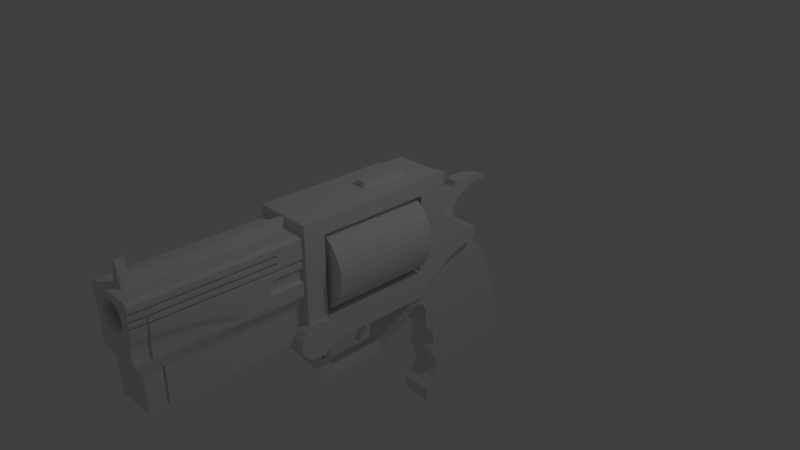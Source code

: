 # Source: Revolver.blend  (saved by Blender 2.79.0; exported with 4.5.12 LTS)
import bpy
from mathutils import Matrix  # noqa: F401  (used for matrix-valued properties, if any)

bpy.ops.wm.read_factory_settings(use_empty=True)
scene = bpy.context.scene
scene.name = 'Scene'

# ---- collections
col_collection_1 = bpy.data.collections.new('Collection 1'); scene.collection.children.link(col_collection_1)

# ---- materials (node trees are filled in below, after node groups)
mat_material = bpy.data.materials.new('Material')
mat_material.alpha_threshold = 0.0
mat_material.use_transparent_shadow = False
mat_material.roughness = 0.5
mat_material.line_color = (0.0, 0.0, 0.0, 1.0)

# ---- material node trees

# ---- world
world_world = bpy.data.worlds.new('World'); scene.world = world_world
world_world.color = (0.05088, 0.05088, 0.05088)
world_world.use_sun_shadow = False
world_world.sun_shadow_jitter_overblur = 0.0
world_world.cycles.sampling_method = 'MANUAL'

# ---- cameras
cam_camera = bpy.data.cameras.new('Camera')
cam_camera.clip_end = 100.0
cam_camera.lens = 35.0
cam_camera.sensor_width = 32.0
cam_camera.sensor_height = 18.0
cam_camera.ortho_scale = 7.314
cam_camera.dof.focus_distance = 0.0
cam_camera.dof.aperture_fstop = 128.0

# ---- lights
light_lamp = bpy.data.lights.new('Lamp', 'POINT')
light_lamp.transmission_factor = 0.0
light_lamp.cutoff_distance = 30.0
light_lamp.energy = 100.0
light_lamp.shadow_buffer_clip_start = 1.001
light_lamp.shadow_soft_size = 0.1
light_lamp.shadow_maximum_resolution = 0.006
light_lamp.use_absolute_resolution = True

# ---- meshes
me_cube_006 = bpy.data.meshes.new('Cube.006')
me_cube_006.from_pydata([(0.07982, 3.377, 0.7806), (0.07982, 3.478, 0.7754), (0.07982, 3.565, 0.7991), (0.07982, 3.636, 0.7938), (0.07982, 3.671, 0.7701), (0.07982, 3.736, 0.8018), (0.07982, 3.779, 0.7727), (0.07982, 3.729, 0.625), (0.07982, 3.747, 0.5247), (0.07982, 3.837, 0.4772), (0.07982, 3.958, 0.4973), (0.07982, 3.977, 0.5643), (0.07982, 3.953, 0.6091), (0.07982, 4.256, 0.6012), (0.07982, 4.539, 0.5353), (0.07982, 4.533, 0.4878), (0.07982, 4.293, 0.4825), (0.07982, 4.024, 0.3347), (0.07982, 3.948, 0.2081), (0.07982, 3.955, 0.07877), (0.07982, 4.029, -0.07427), (0.07982, 3.444, -0.08746), (0.07982, 3.449, 0.274), (0.07982, 3.536, 0.3611), (0.07982, 3.533, 0.4878), (0.07982, 3.425, 0.5634), (0.07982, 3.298, 0.5616), (0.0, 3.377, 0.7806), (0.0, 3.478, 0.7754), (0.0, 3.565, 0.7991), (0.0, 3.636, 0.7938), (0.0, 3.671, 0.7701), (0.0, 3.736, 0.8018), (0.0, 3.779, 0.7727), (0.0, 3.729, 0.625), (0.0, 3.747, 0.5247), (0.0, 3.837, 0.4772), (0.0, 3.958, 0.4973), (0.0, 3.977, 0.5643), (0.0, 3.953, 0.6091), (0.0, 4.256, 0.6012), (0.0, 4.539, 0.5353), (0.0, 4.533, 0.4878), (0.0, 4.293, 0.4825), (0.0, 4.024, 0.3347), (0.0, 3.948, 0.2081), (0.0, 3.955, 0.07877), (0.0, 4.029, -0.07427), (0.0, 3.444, -0.08746), (0.0, 3.449, 0.274), (0.0, 3.536, 0.3611), (0.0, 3.533, 0.4878), (0.0, 3.425, 0.5634), (0.0, 3.298, 0.5616)], [], [(0, 26, 53, 27), (4, 5, 32, 31), (19, 20, 47, 46), (12, 13, 40, 39), (5, 6, 33, 32), (20, 21, 48, 47), (13, 14, 41, 40), (6, 7, 34, 33), (21, 22, 49, 48), (14, 15, 42, 41), (7, 8, 35, 34), (22, 23, 50, 49), (0, 1, 28, 27), (15, 16, 43, 42), (8, 9, 36, 35), (23, 24, 51, 50), (1, 2, 29, 28), (16, 17, 44, 43), (9, 10, 37, 36), (24, 25, 52, 51), (2, 3, 30, 29), (17, 18, 45, 44), (10, 11, 38, 37), (25, 26, 53, 52), (3, 4, 31, 30), (18, 19, 46, 45), (11, 12, 39, 38), (0, 26, 25, 24, 23, 22, 21, 20, 19, 18, 17, 16, 15, 14, 13, 12, 11, 10, 9, 8, 7, 6, 5, 4, 3, 2, 1)])
me_cube_006.materials.append(mat_material)
me_cube_006.use_remesh_preserve_volume = False
me_cube_006.use_remesh_preserve_attributes = False
me_cube_006.use_mirror_vertex_groups = False
me_cube_006.update()
me_cube_005 = bpy.data.meshes.new('Cube.005')
me_cube_005.from_pydata([(0.3599, 3.044, -0.7739), (0.3599, 3.227, -0.5743), (0.3599, 3.623, -0.3052), (0.3599, 4.085, -0.1659), (0.3599, 3.051, 0.9887), (0.3599, 3.381, 0.9887), (0.3599, 3.389, 0.6201), (0.3599, 3.465, 0.3922), (0.3599, 3.7, 0.1794), (0.3599, 3.898, 0.05018), (0.3599, 4.085, -0.01821), (0.0, 3.044, -0.7739), (0.0, 3.227, -0.5743), (0.0, 3.623, -0.3052), (0.0, 4.085, -0.1659), (0.0, 3.051, 0.9887), (0.0, 3.381, 0.9887), (0.0, 3.389, 0.6201), (0.0, 3.465, 0.3922), (0.0, 3.7, 0.1794), (0.0, 3.898, 0.05018), (0.0, 4.085, -0.01821)], [], [(9, 20, 19, 8), (2, 13, 14, 3), (10, 21, 20, 9), (7, 18, 17, 6), (4, 15, 11, 0), (3, 14, 21, 10), (0, 11, 12, 1), (8, 19, 18, 7), (5, 16, 15, 4), (1, 12, 13, 2), (17, 16, 5, 6), (0, 1, 2, 3, 10, 9, 8, 7, 6, 5, 4)])
me_cube_005.materials.append(mat_material)
me_cube_005.use_remesh_preserve_volume = False
me_cube_005.use_remesh_preserve_attributes = False
me_cube_005.use_mirror_vertex_groups = False
me_cube_005.update()
me_cube_004 = bpy.data.meshes.new('Cube.004')
me_cube_004.from_pydata([(0.2122, 3.044, -0.7739), (0.2122, 3.227, -0.5743), (0.2122, 3.623, -0.3052), (0.2122, 4.085, -0.1659), (0.2122, 4.443, -0.6187), (0.2122, 4.684, -1.22), (0.2122, 4.801, -1.749), (0.2122, 4.82, -2.297), (0.2122, 4.728, -2.661), (0.2122, 4.582, -2.813), (0.2122, 4.449, -2.838), (0.2122, 3.534, -2.822), (0.2122, 3.436, -2.784), (0.2122, 3.351, -2.645), (0.2122, 3.348, -2.47), (0.2122, 3.476, -2.342), (0.2122, 3.549, -2.206), (0.2122, 3.503, -2.028), (0.2122, 3.426, -1.9), (0.2122, 3.444, -1.818), (0.2122, 3.48, -1.745), (0.2122, 3.448, -1.526), (0.2122, 3.362, -1.426), (0.2122, 3.312, -1.38), (0.2122, 3.312, -1.289), (0.2122, 3.314, -1.134), (0.2122, 3.262, -1.006), (0.2122, 3.198, -0.9608), (0.2122, 3.116, -0.9653), (0.2122, 3.097, -0.9289), (0.2122, 3.093, -0.8605), (0.0, 3.044, -0.7739), (0.0, 3.227, -0.5743), (0.0, 3.623, -0.3052), (0.0, 4.085, -0.1659), (0.0, 4.443, -0.6187), (0.0, 4.684, -1.22), (0.0, 4.801, -1.749), (0.0, 4.82, -2.297), (0.0, 4.728, -2.661), (0.0, 4.582, -2.813), (0.0, 4.449, -2.838), (0.0, 3.534, -2.822), (0.0, 3.436, -2.784), (0.0, 3.351, -2.645), (0.0, 3.348, -2.47), (0.0, 3.476, -2.342), (0.0, 3.549, -2.206), (0.0, 3.503, -2.028), (0.0, 3.426, -1.9), (0.0, 3.444, -1.818), (0.0, 3.48, -1.745), (0.0, 3.448, -1.526), (0.0, 3.362, -1.426), (0.0, 3.312, -1.38), (0.0, 3.312, -1.289), (0.0, 3.314, -1.134), (0.0, 3.262, -1.006), (0.0, 3.198, -0.9608), (0.0, 3.116, -0.9653), (0.0, 3.097, -0.9289), (0.0, 3.093, -0.8605)], [], [(0, 1, 32, 31), (27, 28, 59, 58), (14, 15, 46, 45), (1, 2, 33, 32), (28, 29, 60, 59), (15, 16, 47, 46), (2, 3, 34, 33), (29, 30, 61, 60), (16, 17, 48, 47), (3, 4, 35, 34), (0, 30, 61, 31), (17, 18, 49, 48), (4, 5, 36, 35), (18, 19, 50, 49), (5, 6, 37, 36), (19, 20, 51, 50), (6, 7, 38, 37), (20, 21, 52, 51), (7, 8, 39, 38), (21, 22, 53, 52), (8, 9, 40, 39), (22, 23, 54, 53), (9, 10, 41, 40), (23, 24, 55, 54), (10, 11, 42, 41), (24, 25, 56, 55), (11, 12, 43, 42), (25, 26, 57, 56), (12, 13, 44, 43), (26, 27, 58, 57), (13, 14, 45, 44), (0, 30, 29, 28, 27, 26, 25, 24, 23, 22, 21, 20, 19, 18, 17, 16, 15, 14, 13, 12, 11, 10, 9, 8, 7, 6, 5, 4, 3, 2, 1)])
me_cube_004.materials.append(mat_material)
me_cube_004.use_remesh_preserve_volume = False
me_cube_004.use_remesh_preserve_attributes = False
me_cube_004.use_mirror_vertex_groups = False
me_cube_004.update()
me_cube_003 = bpy.data.meshes.new('Cube.003')
me_cube_003.from_pydata([(0.0218, 2.4, -0.989), (0.0218, 2.327, -0.9585), (0.0218, 2.416, -0.6853), (0.0218, 2.334, -0.7016), (0.0218, 2.265, -1.232), (0.0218, 2.219, -1.202), (0.0, 2.327, -0.9585), (0.0, 2.4, -0.989), (0.0, 2.334, -0.7016), (0.0, 2.416, -0.6853), (0.0, 2.219, -1.202), (0.0, 2.265, -1.232)], [], [(0, 2, 3, 1), (1, 5, 4, 0), (7, 6, 8, 9), (6, 7, 11, 10), (2, 0, 7, 9), (5, 1, 6, 10), (1, 3, 8, 6), (3, 2, 9, 8), (0, 4, 11, 7), (4, 5, 10, 11)])
me_cube_003.materials.append(mat_material)
me_cube_003.use_remesh_preserve_volume = False
me_cube_003.use_remesh_preserve_attributes = False
me_cube_003.use_mirror_vertex_groups = False
me_cube_003.update()
me_cube_002 = bpy.data.meshes.new('Cube.002')
me_cube_002.from_pydata([(0.4, 1.455, -0.7082), (0.4, 1.455, 0.9887), (0.4, 1.166, -0.7082), (0.4, 1.166, 0.9887), (0.4, 1.455, 0.7823), (0.4, 1.166, 0.7823), (0.4, 1.455, -0.3293), (0.4, 1.166, -0.3293), (0.4, 3.051, -0.7082), (0.4, 3.051, -0.3293), (0.4, 3.051, 0.9887), (0.4, 3.051, 0.7823), (0.0, 1.455, -0.7082), (0.0, 1.455, 0.9887), (0.0, 1.166, -0.7082), (0.0, 1.166, 0.9887), (0.0, 1.455, 0.7823), (0.0, 1.166, 0.7823), (0.0, 1.455, -0.3293), (0.0, 3.051, -0.7082), (0.0, 3.051, -0.3293), (0.0, 3.051, 0.9887), (0.0, 3.051, 0.7823), (0.0, 1.166, -0.7082), (0.0, 1.166, 0.7823), (0.0, 1.166, -0.3293), (0.0, 3.001, 0.8078), (0.0, 1.515, 0.8078), (0.1297, 3.001, 0.7964), (0.1297, 1.515, 0.7964), (0.2406, 3.001, 0.7628), (0.2406, 1.515, 0.7628), (0.3428, 3.001, 0.7082), (0.3428, 1.515, 0.7082), (0.4323, 3.001, 0.6346), (0.4323, 1.515, 0.6346), (0.5059, 3.001, 0.5451), (0.5059, 1.515, 0.5451), (0.5605, 3.001, 0.4429), (0.5605, 1.515, 0.4429), (0.5941, 3.001, 0.332), (0.5941, 1.515, 0.332), (0.6055, 3.001, 0.2167), (0.6055, 1.515, 0.2167), (0.5941, 3.001, 0.1014), (0.5941, 1.515, 0.1014), (0.5605, 3.001, -0.009535), (0.5605, 1.515, -0.009535), (0.5059, 3.001, -0.1117), (0.5059, 1.515, -0.1117), (0.4323, 3.001, -0.2013), (0.4323, 1.515, -0.2013), (0.3428, 3.001, -0.2748), (0.3428, 1.515, -0.2748), (0.2406, 3.001, -0.3294), (0.2406, 1.515, -0.3294), (0.1297, 3.001, -0.3631), (0.1297, 1.515, -0.3631), (0.0, 3.001, -0.3744), (0.0, 1.515, -0.3744), (0.1045, 1.647, -1.483), (0.0, 1.647, -1.483), (0.0, 1.487, -1.278), (0.1045, 1.487, -1.278), (0.08806, 1.61, -1.182), (0.0, 1.61, -1.182), (0.0, 1.716, -1.319), (0.08806, 1.716, -1.319), (0.4, 1.716, -0.7082), (0.0, 1.716, -0.7082), (0.0, 1.716, -0.3293), (0.4, 1.716, -0.3293), (0.0, 1.61, -0.3293), (0.0, 1.61, -0.7082), (0.4, 1.61, -0.3293), (0.4, 1.61, -0.7082), (0.0, 1.525, -0.5529), (0.4491, 1.525, -0.5529), (0.0, 1.506, -0.6508), (0.4491, 1.506, -0.6508), (0.0, 1.45, -0.7338), (0.4491, 1.45, -0.7338), (0.0, 1.367, -0.7893), (0.4491, 1.367, -0.7893), (0.0, 1.269, -0.8088), (0.4491, 1.269, -0.8088), (0.0, 1.172, -0.7893), (0.4491, 1.172, -0.7893), (0.0, 1.089, -0.7338), (0.4491, 1.089, -0.7338), (0.0, 1.033, -0.6508), (0.4491, 1.033, -0.6508), (0.0, 1.014, -0.5529), (0.4491, 1.014, -0.5529), (0.0, 1.033, -0.455), (0.4491, 1.033, -0.455), (0.0, 1.089, -0.372), (0.4491, 1.089, -0.372), (0.0, 1.172, -0.3166), (0.4491, 1.172, -0.3166), (0.0, 1.269, -0.2971), (0.4491, 1.269, -0.2971), (0.0, 1.367, -0.3166), (0.4491, 1.367, -0.3166), (0.0, 1.45, -0.372), (0.4491, 1.45, -0.372), (0.0, 1.506, -0.455), (0.4491, 1.506, -0.455), (0.0, 1.118, -0.7573), (0.08806, 1.118, -0.7573), (0.08806, 1.308, -0.7597), (0.0, 1.308, -0.7597), (0.1045, 1.738, -1.498), (0.0, 1.738, -1.498), (0.0, 1.754, -1.348), (0.0716, 1.754, -1.348), (0.1045, 2.569, -1.498), (0.0, 2.569, -1.498), (0.0, 2.512, -1.348), (0.08806, 2.512, -1.348), (0.1045, 2.626, -1.434), (0.0, 2.626, -1.434), (0.0, 2.544, -1.335), (0.1045, 2.544, -1.335), (0.3547, 3.051, -0.7844), (0.0, 3.051, -0.7844), (0.0, 2.858, -0.7829), (0.3547, 2.858, -0.7829), (0.4, 2.796, -0.3293), (0.0, 2.796, -0.3293), (0.4, 2.796, -0.7082), (0.0, 2.796, -0.7082), (0.0, 3.001, 0.8078), (0.0, 1.515, 0.8078), (0.0, 3.001, 0.7964), (0.0, 1.515, 0.7964), (0.0, 3.001, 0.7628), (0.0, 1.515, 0.7628), (0.0, 3.001, 0.7082), (0.0, 1.515, 0.7082), (0.0, 3.001, 0.6346), (0.0, 1.515, 0.6346), (0.0, 3.001, 0.5451), (0.0, 1.515, 0.5451), (0.0, 3.001, 0.4429), (0.0, 1.515, 0.4429), (0.0, 3.001, 0.332), (0.0, 1.515, 0.332), (0.0, 3.001, 0.2167), (0.0, 1.515, 0.2167), (0.0, 3.001, 0.1014), (0.0, 1.515, 0.1014), (0.0, 3.001, -0.009535), (0.0, 1.515, -0.009535), (0.0, 3.001, -0.1117), (0.0, 1.515, -0.1117), (0.0, 3.001, -0.2013), (0.0, 1.515, -0.2013), (0.0, 3.001, -0.2748), (0.0, 1.515, -0.2748), (0.0, 3.001, -0.3294), (0.0, 1.515, -0.3294), (0.0, 3.001, -0.3631), (0.0, 1.515, -0.3631), (0.0, 3.001, -0.3744), (0.0, 1.515, -0.3744), (0.0, 2.827, -0.8381), (0.3399, 2.827, -0.8381), (0.3399, 3.008, -0.8494), (0.0, 3.008, -0.8494), (0.08806, 1.166, -0.7082), (0.08806, 1.455, -0.7082), (0.0, 1.716, -1.319), (0.08806, 1.716, -0.7082), (0.08806, 1.61, -0.7082), (0.0, 1.754, -1.348), (0.0, 2.512, -1.348), (0.0, 2.544, -1.335), (0.06859, 2.858, -0.7829), (0.08806, 2.796, -0.7082), (0.06224, 2.827, -0.8381), (0.06996, 2.985, 1.064), (0.06996, 2.342, 1.064), (0.06996, 2.985, 0.9887), (0.06996, 2.342, 0.9887), (0.0, 2.985, 0.9887), (0.0, 2.985, 1.064), (0.0, 2.342, 0.9887), (0.0, 2.342, 1.064)], [], [(6, 7, 2, 0), (1, 3, 5, 4), (4, 5, 7, 6), (130, 8, 9, 128), (4, 11, 10, 1), (74, 72, 18, 6), (1, 13, 15, 3), (11, 22, 21, 10), (170, 14, 12, 171), (8, 19, 20, 9), (4, 16, 22, 11), (6, 18, 16, 4), (3, 15, 17, 5), (10, 21, 13, 1), (7, 25, 23, 2), (5, 24, 25, 7), (26, 27, 29, 28), (28, 29, 31, 30), (30, 31, 33, 32), (32, 33, 35, 34), (34, 35, 37, 36), (36, 37, 39, 38), (38, 39, 41, 40), (40, 41, 43, 42), (42, 43, 45, 44), (44, 45, 47, 46), (46, 47, 49, 48), (48, 49, 51, 50), (50, 51, 53, 52), (52, 53, 55, 54), (54, 55, 57, 56), (56, 57, 59, 58), (61, 113, 112, 60), (64, 63, 60, 67), (63, 62, 61, 60), (123, 167, 180, 177), (126, 178, 179, 131), (63, 109, 108, 62), (75, 68, 71, 74), (174, 173, 68, 75), (128, 129, 70, 71), (0, 75, 74, 6), (71, 70, 72, 74), (171, 12, 73, 174), (76, 77, 79, 78), (78, 79, 81, 80), (80, 81, 83, 82), (82, 83, 85, 84), (84, 85, 87, 86), (86, 87, 89, 88), (88, 89, 91, 90), (90, 91, 93, 92), (92, 93, 95, 94), (94, 95, 97, 96), (96, 97, 99, 98), (98, 99, 101, 100), (100, 101, 103, 102), (102, 103, 105, 104), (79, 77, 107, 105, 103, 101, 99, 97, 95, 93, 91, 89, 87, 85, 83, 81), (104, 105, 107, 106), (106, 107, 77, 76), (76, 78, 80, 82, 84, 86, 88, 90, 92, 94, 96, 98, 100, 102, 104, 106), (64, 110, 109, 63), (65, 111, 110, 64), (113, 117, 116, 112), (60, 112, 115, 67), (172, 175, 114, 66), (176, 177, 122, 118), (175, 176, 118, 114), (112, 116, 119, 115), (180, 178, 126, 166), (116, 120, 123, 119), (117, 121, 120, 116), (168, 124, 127, 167), (169, 125, 124, 168), (9, 20, 129, 128), (173, 69, 131, 179), (68, 130, 128, 71), (127, 124, 8, 130), (19, 8, 124, 125), (178, 127, 130, 179), (35, 33, 139, 141), (53, 51, 157, 159), (42, 44, 150, 148), (45, 43, 149, 151), (34, 36, 142, 140), (52, 54, 160, 158), (26, 28, 134, 132), (37, 35, 141, 143), (55, 53, 159, 161), (29, 27, 133, 135), (44, 46, 152, 150), (47, 45, 151, 153), (36, 38, 144, 142), (54, 56, 162, 160), (39, 37, 143, 145), (57, 55, 161, 163), (28, 30, 136, 134), (46, 48, 154, 152), (31, 29, 135, 137), (49, 47, 153, 155), (38, 40, 146, 144), (56, 58, 164, 162), (41, 39, 145, 147), (59, 57, 163, 165), (30, 32, 138, 136), (48, 50, 156, 154), (33, 31, 137, 139), (51, 49, 155, 157), (40, 42, 148, 146), (43, 41, 147, 149), (32, 34, 140, 138), (50, 52, 158, 156), (121, 169, 168, 120), (120, 168, 167, 123), (177, 180, 166, 122), (68, 173, 179, 130), (167, 127, 178, 180), (115, 119, 176, 175), (119, 123, 177, 176), (67, 115, 175, 172), (0, 171, 174, 75), (66, 69, 173, 67, 172), (2, 170, 171, 0), (64, 67, 173, 174), (73, 65, 64, 174), (181, 182, 184, 183), (186, 185, 187, 188), (184, 187, 185, 183), (182, 188, 187, 184), (181, 186, 188, 182), (183, 185, 186, 181)])
me_cube_002.materials.append(mat_material)
me_cube_002.use_remesh_preserve_volume = False
me_cube_002.use_remesh_preserve_attributes = False
me_cube_002.use_mirror_vertex_groups = False
me_cube_002.update()
me_cube_001 = bpy.data.meshes.new('Cube.001')
me_cube_001.from_pydata([(0.4164, 1.166, 0.07704), (0.4164, 1.166, 0.8641)], [(0, 1)], [])
me_cube_001.materials.append(mat_material)
me_cube_001.use_remesh_preserve_volume = False
me_cube_001.use_remesh_preserve_attributes = False
me_cube_001.use_mirror_vertex_groups = False
me_cube_001.update()
me_cube = bpy.data.meshes.new('Cube')
me_cube.from_pydata([(0.2795, 1.166, -0.5773), (0.2795, -0.9033, -0.5773), (0.07393, 1.166, 0.8641), (0.082, -0.8939, 0.8641), (0.2795, 1.166, -0.08312), (0.3662, 1.166, 0.07704), (0.2795, -0.9033, -0.08312), (0.3011, -1.0, 0.145), (0.0, 1.166, -0.5773), (0.0, -0.9033, -0.5773), (0.08646, 0.09186, 0.8641), (0.0, -0.8958, 0.8641), (0.0, -0.9033, -0.08312), (0.0, -1.0, 0.07704), (0.0, -1.0, 0.8641), (0.04711, 1.166, 0.969), (0.0, 1.166, 0.969), (0.0, -0.8958, 0.969), (0.05842, -0.8958, 0.969), (0.2795, -0.6411, -0.5773), (0.2795, -0.6411, -0.08312), (0.3162, -0.774, 0.1433), (0.08529, 0.3826, 0.8641), (0.0, -0.6492, -0.5773), (0.082, -0.7805, 0.8641), (0.0, -0.7805, 0.969), (0.05694, -0.7805, 0.969), (0.0, -0.7805, 1.174), (0.0, -0.8958, 1.174), (0.01947, -0.7805, 1.174), (0.01995, -0.8958, 1.174), (0.3217, 1.166, 0.8641), (0.3662, 1.166, 0.8196), (0.3662, -1.0, 0.8196), (0.3217, -1.0, 0.8641), (0.3662, -0.774, 0.8196), (0.3217, -0.7805, 0.8641), (0.2795, -0.8419, -0.5773), (0.2795, -0.8419, -0.08312), (0.3082, -0.8906, 0.145), (0.0, -0.8419, -0.5773), (0.3217, -0.8902, 0.8641), (0.3662, -0.8902, 0.8196), (0.08201, -1.0, 0.8641), (0.3662, 1.166, 0.7893), (0.3662, -0.774, 0.7893), (0.3662, -1.0, 0.7893), (0.3662, -0.8902, 0.7893), (0.3439, -0.774, 0.3715), (0.3301, -0.8902, 0.3748), (0.3662, 1.166, 0.1071), (0.326, -1.0, 0.3748), (0.2795, 1.166, -0.1255), (0.2795, -0.9033, -0.1255), (0.0, -0.9033, -0.1255), (0.2795, -0.6411, -0.1255), (0.2795, -0.8419, -0.1255), (0.3232, -0.774, 0.3319), (0.3108, -0.8902, 0.3408), (0.3662, 1.166, 0.08931), (0.2879, -1.0, 0.2617), (0.0, 0.3826, -0.5773), (0.2795, 0.3826, -0.5773), (0.2795, 0.3826, -0.08312), (0.3586, 0.2903, 0.0881), (0.08995, -0.8938, 0.8641), (0.07718, 0.3826, 0.8641), (0.0, 0.3826, 0.969), (0.05036, 0.3826, 0.969), (0.3217, 0.3826, 0.8641), (0.3662, 0.3826, 0.8196), (0.3662, 0.3826, 0.7893), (0.3662, 0.3826, 0.1096), (0.2795, 0.3826, -0.1255), (0.3559, 0.2902, 0.1102), (0.2795, 0.09185, -0.5773), (0.2795, -0.1989, -0.5773), (0.2795, -0.4897, -0.5773), (0.2795, 0.09185, -0.08312), (0.2795, -0.1989, -0.08312), (0.2795, -0.4897, -0.08312), (0.3414, 0.08736, 0.1118), (0.3306, -0.2003, 0.1359), (0.3216, -0.4905, 0.139), (0.08995, -0.7805, 0.8641), (0.1854, -1.0, 0.8641), (0.08215, 1.166, 0.8641), (0.07838, 0.09186, 0.8641), (0.07959, -0.1989, 0.8641), (0.08079, -0.4897, 0.8641), (0.0, 0.09185, 0.969), (0.0, -0.1989, 0.969), (0.0, -0.4897, 0.969), (0.05156, 0.09186, 0.969), (0.05277, -0.1989, 0.969), (0.05397, -0.4897, 0.969), (0.3217, 0.09185, 0.8641), (0.3217, -0.1989, 0.8641), (0.3217, -0.4897, 0.8641), (0.3662, 0.09185, 0.7893), (0.3662, -0.1989, 0.7893), (0.3662, -0.4897, 0.7893), (0.3605, 0.09185, 0.2442), (0.3532, -0.1989, 0.3158), (0.3483, -0.4897, 0.3496), (0.2795, 0.09185, -0.1255), (0.2795, -0.1989, -0.1255), (0.2795, -0.4897, -0.1255), (0.3321, 0.08444, 0.1575), (0.3193, -0.205, 0.2124), (0.3169, -0.4929, 0.2378), (0.0, -0.4897, -0.5773), (0.0, -0.1989, -0.5773), (0.0, 0.09185, -0.5773), (0.3662, -0.4897, 0.8196), (0.3662, -0.1989, 0.8196), (0.3662, 0.09185, 0.8196), (0.3538, 1.166, 0.05416), (0.3124, -0.9862, 0.05416), (0.0, -0.9862, 0.05416), (0.3129, -0.774, 0.05416), (0.3125, -0.8833, 0.05416), (0.3538, 0.3826, 0.05416), (0.3295, 0.09185, 0.05416), (0.3204, -0.1989, 0.05416), (0.3154, -0.4897, 0.05416), (0.3249, -0.8902, 0.07704), (0.3247, -1.0, 0.07704), (0.3277, -0.4897, 0.07704), (0.3252, -0.774, 0.07704), (0.3305, -0.4897, 0.3102), (0.304, -0.774, 0.2548), (0.2953, -0.8915, 0.2617), (0.3065, -1.0, 0.3408), (0.3662, 0.3826, 0.08931), (0.3662, 0.3826, 0.07704), (0.3419, 0.09185, 0.07704), (0.3328, -0.1989, 0.07704), (0.3386, 0.09185, 0.2051), (0.3257, -0.199, 0.2791), (0.3613, -1.0, 0.739), (0.3635, -0.774, 0.7388), (0.3618, -0.8902, 0.7389), (0.3662, 0.3826, 0.7388), (0.3651, 0.09185, 0.7388), (0.3638, -0.1989, 0.7388), (0.3641, -0.4897, 0.7388), (0.3618, -0.774, 0.7074), (0.3591, -0.8902, 0.7076), (0.3662, 0.3826, 0.7073), (0.3645, 0.09185, 0.7073), (0.3623, -0.1989, 0.7074), (0.3628, -0.4897, 0.7074), (0.3583, -1.0, 0.7077), (0.3586, -0.774, 0.6477), (0.3539, -0.8902, 0.648), (0.3662, 0.3826, 0.6475), (0.3633, 0.09185, 0.6475), (0.3595, -0.1989, 0.6476), (0.3604, -0.4897, 0.6476), (0.3525, -1.0, 0.6481), (0.3568, -0.774, 0.613), (0.3509, -0.8902, 0.6134), (0.3662, 0.3826, 0.6128), (0.3626, 0.09185, 0.6128), (0.3578, -0.1989, 0.613), (0.359, -0.4897, 0.6129), (0.3491, -1.0, 0.6136), (0.3538, -0.774, 0.557), (0.346, -0.8902, 0.5571), (0.3662, 0.3826, 0.5567), (0.3615, 0.09185, 0.5567), (0.3552, -0.1989, 0.557), (0.3567, -0.4897, 0.5569), (0.3662, 1.166, 0.5567), (0.3437, -1.0, 0.5571), (0.3523, -0.774, 0.5283), (0.3435, -0.8902, 0.5284), (0.3662, 0.3826, 0.5279), (0.3609, 0.09185, 0.528), (0.3538, -0.1989, 0.5282), (0.3556, -0.4897, 0.5281), (0.3662, 1.166, 0.5279), (0.3409, -1.0, 0.5284), (0.3662, 0.7945, 0.8196), (0.0, -0.8958, 0.8691), (0.07547, 0.7945, 0.8641), (0.0, 0.7945, 0.969), (0.04865, 0.7945, 0.969), (0.3217, 0.7945, 0.8641), (0.3662, 0.7945, 0.7893), (0.3662, 0.7877, 0.1083), (0.367, 1.166, 0.4628), (0.3671, 0.7873, 0.4953), (0.3662, 0.7945, 0.7388), (0.3662, 0.7945, 0.7073), (0.3662, 0.7945, 0.6475), (0.3662, 0.7945, 0.6128), (0.3662, 0.7945, 0.5567), (0.3662, 0.7945, 0.5279), (0.2795, -0.6671, -0.08312), (0.07671, 0.09186, 0.8691), (0.082, -0.8005, 0.8641), (0.08034, -0.8129, 0.8691), (0.05802, -0.8008, 0.969), (0.0, -0.6671, -0.5773), (0.0, -0.8008, 1.174), (0.01955, -0.8008, 1.174), (0.3662, -0.7999, 0.8196), (0.2795, -0.6671, -0.5773), (0.3252, -0.7999, 0.07704), (0.3217, -0.7999, 0.8641), (0.3662, -0.7999, 0.7893), (0.3415, -0.7999, 0.3721), (0.2795, -0.6671, -0.1255), (0.321, -0.7999, 0.3334), (0.3128, -0.7986, 0.05416), (0.3148, -0.8004, 0.1436), (0.3024, -0.8021, 0.256), (0.3632, -0.7999, 0.7388), (0.3613, -0.7999, 0.7075), (0.3578, -0.7999, 0.6477), (0.3557, -0.7999, 0.6131), (0.3524, -0.7999, 0.5571), (0.3507, -0.7999, 0.5284), (0.244, -0.6411, -0.1255), (0.244, -0.6411, -0.5773), (0.2686, -0.7717, 0.2569), (0.281, -0.7726, 0.1388), (0.3169, -0.7723, 0.5302), (0.3098, -0.7708, 0.3809), (0.244, -0.6411, -0.08312), (0.2901, -0.7708, 0.3443), (0.2901, -0.773, 0.07192), (0.326, -0.9998, 0.7422), (0.3283, -0.1988, 0.7402), (0.3287, -0.4897, 0.7404), (0.3297, 0.09204, 0.7395), (0.3307, 0.3827, 0.7389), (0.3307, 0.7945, 0.7388), (0.3278, -0.7992, 0.7411), (0.3264, -0.8898, 0.7419), (0.328, -0.7737, 0.7407), (0.3264, -0.7737, 0.7093), (0.3237, -0.8898, 0.7105), (0.3307, 0.3827, 0.7075), (0.329, 0.09204, 0.7081), (0.3268, -0.1988, 0.7088), (0.3274, -0.4897, 0.709), (0.3259, -0.7992, 0.7098), (0.3307, 0.7945, 0.7073), (0.3138, -0.9995, 0.6169), (0.3171, -0.9995, 0.6514), (0.324, -0.1987, 0.649), (0.325, -0.4897, 0.6492), (0.3278, 0.09231, 0.6483), (0.3307, 0.3828, 0.6476), (0.3307, 0.7945, 0.6475), (0.3224, -0.7984, 0.65), (0.3185, -0.8891, 0.6509), (0.3232, -0.7732, 0.6495), (0.3213, -0.7729, 0.6149), (0.3155, -0.8891, 0.6164), (0.3307, 0.3828, 0.613), (0.3271, 0.09231, 0.6136), (0.3224, -0.1987, 0.6144), (0.3236, -0.4897, 0.6145), (0.3203, -0.7983, 0.6153), (0.3307, 0.7945, 0.6128), (0.3184, -0.7726, 0.5589), (0.3307, 1.166, 0.5279), (0.3307, 1.166, 0.5567), (0.3056, -0.9992, 0.5316), (0.3084, -0.9992, 0.5604), (0.3197, -0.1986, 0.5583), (0.3213, -0.4896, 0.5585), (0.326, 0.09257, 0.5575), (0.3307, 0.3829, 0.5569), (0.3307, 0.7945, 0.5567), (0.3171, -0.7978, 0.5593), (0.3107, -0.8885, 0.56), (0.3082, -0.8885, 0.5313), (0.3307, 0.3829, 0.5281), (0.3254, 0.09257, 0.5288), (0.3183, -0.1986, 0.5296), (0.3201, -0.4896, 0.5298), (0.3154, -0.7974, 0.5306), (0.3307, 0.7945, 0.5279), (0.244, -0.6671, -0.08312), (0.244, -0.6671, -0.5773), (0.2901, -0.7989, 0.07192), (0.3074, -0.7967, 0.3815), (0.244, -0.6671, -0.1255), (0.288, -0.7967, 0.346), (0.2796, -0.799, 0.1391), (0.2671, -0.7997, 0.2584), (0.0, -0.6671, -0.5688), (0.0, -0.6492, -0.5688), (0.244, -0.6671, -0.5688), (0.2795, -0.9033, -0.5627), (0.0, -0.9033, -0.5688), (0.2795, -0.8419, -0.5688), (0.2795, -0.9033, -0.5688), (0.2795, -0.6671, -0.5688), (0.2795, 1.166, -0.5627), (0.2795, -0.6411, -0.5688), (0.2795, 1.166, -0.5688), (0.2795, 0.3826, -0.5688), (0.2795, 0.09185, -0.5688), (0.2795, -0.1989, -0.5688), (0.2795, -0.4897, -0.5688), (0.3662, 0.8116, 0.1082), (0.244, -0.6411, -0.5688), (0.244, -0.6671, -0.5627), (0.0, -0.9033, -0.5627), (0.2795, -0.8419, -0.5627), (0.2795, -0.6671, -0.5627), (0.2795, -0.6411, -0.5627), (0.2795, 0.3826, -0.5627), (0.2795, 0.09185, -0.5627), (0.2795, -0.1989, -0.5627), (0.2795, -0.4897, -0.5627), (0.314, -0.7975, 0.5007), (0.244, -0.6411, -0.5627), (0.244, 1.166, -0.5773), (0.244, 0.3826, -0.5773), (0.244, 0.09185, -0.5773), (0.244, -0.1989, -0.5773), (0.244, -0.4897, -0.5773), (0.3666, 0.8083, 0.4953), (0.244, -0.9033, -0.5773), (0.244, -0.9033, -0.08312), (0.2917, -0.9992, 0.3771), (0.244, -0.8419, -0.5773), (0.244, -0.9033, -0.1255), (0.2628, -0.9862, 0.05416), (0.244, -0.9033, -0.5688), (0.244, -0.9033, -0.5627), (0.2795, -0.8818, -0.5773), (0.2795, -0.8818, -0.08312), (0.3248, -0.9785, 0.07704), (0.0, -0.9785, 0.8641), (0.3217, -0.9785, 0.8641), (0.0, -0.8818, -0.5773), (0.3662, -0.9785, 0.8196), (0.08201, -0.9785, 0.8641), (0.3662, -0.9785, 0.7893), (0.3268, -0.9785, 0.3748), (0.2795, -0.8818, -0.1255), (0.3073, -0.9785, 0.3408), (0.3124, -0.9647, 0.05416), (0.3025, -0.9786, 0.145), (0.2894, -0.9786, 0.2617), (0.3614, -0.9785, 0.739), (0.3584, -0.9785, 0.7077), (0.3527, -0.9785, 0.6481), (0.3495, -0.9785, 0.6136), (0.3442, -0.9785, 0.5571), (0.3414, -0.9785, 0.5284), (0.326, -0.9783, 0.7422), (0.3231, -0.9783, 0.7109), (0.3174, -0.978, 0.6513), (0.3141, -0.978, 0.6168), (0.3088, -0.9777, 0.5603), (0.3061, -0.9777, 0.5316), (0.2795, -0.8818, -0.5688), (0.2795, -0.8818, -0.5627), (0.244, -0.8818, -0.5773), (0.3143, -0.7805, 0.8641), (0.3143, -0.8903, 0.8641), (0.3141, 1.166, 0.8641), (0.3143, -1.0, 0.8641), (0.3142, 0.3826, 0.8641), (0.3142, 0.09185, 0.8641), (0.3142, -0.1989, 0.8641), (0.3143, -0.4897, 0.8641), (0.3141, 0.7945, 0.8641), (0.3143, -0.7999, 0.8641), (0.3143, -0.9785, 0.8641), (0.3662, 1.166, 0.8113), (0.3662, -1.0, 0.8113), (0.3662, -0.774, 0.8113), (0.3662, -0.8902, 0.8113), (0.3662, 0.3826, 0.8113), (0.3662, 0.09185, 0.8113), (0.3662, -0.1989, 0.8113), (0.3662, -0.4897, 0.8113), (0.3662, 0.7945, 0.8113), (0.3662, -0.7999, 0.8113), (0.3662, -0.9785, 0.8113), (0.07792, -0.1989, 0.8691), (0.07912, -0.4897, 0.8691), (0.08033, -0.7805, 0.8691), (0.02048, -0.8008, 1.167), (0.0, -0.8958, 1.167), (0.02087, -0.8958, 1.167), (0.02039, -0.7805, 1.167), (0.0, -0.7805, 1.167), (0.0, -0.845, -0.5773), (0.3662, -0.897, 0.8196), (0.244, -0.845, -0.5773), (0.2795, -0.845, -0.5773), (0.2795, -0.845, -0.08312), (0.3248, -0.9168, 0.07704), (0.0, -0.9021, 0.8641), (0.3217, -0.897, 0.8641), (0.082, -0.9004, 0.8641), (0.3662, -0.897, 0.7893), (0.3291, -0.9168, 0.3748), (0.2795, -0.845, -0.1255), (0.3097, -0.9168, 0.3408), (0.3125, -0.8896, 0.05416), (0.3065, -0.917, 0.145), (0.2936, -0.9177, 0.2617), (0.3618, -0.897, 0.7389), (0.359, -0.897, 0.7076), (0.3538, -0.897, 0.648), (0.3508, -0.897, 0.6135), (0.3459, -0.897, 0.5571), (0.3429, -0.9162, 0.5284), (0.3264, -0.8966, 0.7419), (0.3236, -0.8966, 0.7106), (0.3184, -0.8959, 0.6509), (0.3154, -0.8959, 0.6164), (0.3105, -0.8954, 0.5601), (0.308, -0.8954, 0.5313), (0.2795, -0.845, -0.5688), (0.2795, -0.845, -0.5627), (0.3143, -0.8971, 0.8641), (0.3662, -0.897, 0.8113), (0.0803, -0.7738, 0.8691), (0.08035, -0.894, 0.8691), (0.07226, 1.166, 0.8691), (0.2795, -0.6376, -0.5773), (0.2795, -0.6376, -0.08312), (0.3253, -0.7674, 0.07704), (0.08197, -0.7738, 0.8641), (0.0, -0.7738, 0.969), (0.05756, -0.7738, 0.969), (0.3217, -0.7738, 0.8641), (0.3662, -0.7674, 0.7893), (0.344, -0.7674, 0.371), (0.2795, -0.6376, -0.1255), (0.3234, -0.7674, 0.3314), (0.0, -0.6455, -0.5773), (0.3662, -0.7674, 0.8196), (0.08033, -0.8005, 0.8691), (0.3129, -0.7674, 0.05416), (0.3163, -0.7674, 0.1432), (0.3043, -0.7675, 0.2544), (0.3635, -0.7674, 0.7388), (0.3618, -0.7674, 0.7074), (0.3587, -0.7674, 0.6477), (0.3568, -0.7674, 0.613), (0.3539, -0.7674, 0.557), (0.3523, -0.7674, 0.5283), (0.3281, -0.7671, 0.7407), (0.3264, -0.7671, 0.7093), (0.3232, -0.7667, 0.6495), (0.3214, -0.7664, 0.6149), (0.3184, -0.7661, 0.5589), (0.3169, -0.7657, 0.5302), (0.2795, -0.6376, -0.5688), (0.2795, -0.6376, -0.5627), (0.244, -0.6376, -0.5773), (0.3143, -0.7738, 0.8641), (0.3662, -0.7674, 0.8113), (0.2795, -0.6795, -0.08312), (0.082, -0.8129, 0.8641), (0.05807, -0.8133, 0.969), (0.0, -0.8133, 1.174), (0.0196, -0.8133, 1.174), (0.2795, -0.6795, -0.5773), (0.3251, -0.8123, 0.07704), (0.3217, -0.8123, 0.8641), (0.3662, -0.8123, 0.7893), (0.3399, -0.8122, 0.3724), (0.2795, -0.6795, -0.1255), (0.3196, -0.8122, 0.3344), (0.3127, -0.8111, 0.05416), (0.3139, -0.8128, 0.1438), (0.3015, -0.8145, 0.2568), (0.363, -0.8123, 0.7389), (0.361, -0.8123, 0.7075), (0.3572, -0.8123, 0.6477), (0.3551, -0.8123, 0.6131), (0.3515, -0.8123, 0.5571), (0.3497, -0.8123, 0.5284), (0.0738, 0.7945, 0.8691), (0.0, -0.6795, -0.5773), (0.3662, -0.8123, 0.8196), (0.3276, -0.8117, 0.7412), (0.3256, -0.8117, 0.7099), (0.3219, -0.8108, 0.6501), (0.3197, -0.8107, 0.6154), (0.3162, -0.8102, 0.5594), (0.3144, -0.8098, 0.5307), (0.2795, -0.6795, -0.5688), (0.2795, -0.6795, -0.5627), (0.244, -0.6795, -0.5773), (0.3143, -0.8123, 0.8641), (0.3662, -0.8123, 0.8113), (0.07551, 0.3826, 0.8691), (0.02053, -0.8133, 1.167), (0.08762, -0.1989, 0.8641), (0.08879, -0.4897, 0.8641), (0.08364, 0.7945, 0.8641), (0.08995, -0.8005, 0.8641), (0.1854, -0.9785, 0.8641), (0.08995, -0.9002, 0.8641), (0.08992, -0.7738, 0.8641), (0.08995, -0.8129, 0.8641), (0.0, -0.8958, 0.9742), (0.05743, -0.8958, 0.9742), (0.05597, -0.7805, 0.9742), (0.05703, -0.8008, 0.9742), (0.0, -0.7805, 0.9742), (0.05708, -0.8133, 0.9742), (0.05179, 0.3826, 0.9633), (0.05826, -0.7805, 0.9633), (0.0554, -0.4897, 0.9633), (0.0542, -0.1989, 0.9633), (0.05299, 0.09186, 0.9633), (0.0, -0.8958, 0.9633), (0.05008, 0.7945, 0.9633), (0.05928, -0.8008, 0.9633), (0.05966, -0.8957, 0.9633), (0.04854, 1.166, 0.9633), (0.05885, -0.7738, 0.9633), (0.05933, -0.8133, 0.9633), (0.2795, -0.8228, -0.08312), (0.082, -0.8843, 0.8641), (0.05838, -0.8861, 0.969), (0.08035, -0.8844, 0.8691), (0.0, -0.8861, 1.174), (0.01991, -0.8861, 1.174), (0.2795, -0.8228, -0.5773), (0.3249, -0.8811, 0.07704), (0.3217, -0.8811, 0.8641), (0.3662, -0.8811, 0.7893), (0.3312, -0.881, 0.3745), (0.2795, -0.8228, -0.1255), (0.3118, -0.881, 0.34), (0.3125, -0.8748, 0.05416), (0.3089, -0.8814, 0.1449), (0.2961, -0.8824, 0.2611), (0.3619, -0.8811, 0.7389), (0.3593, -0.8811, 0.7076), (0.3543, -0.8811, 0.648), (0.3514, -0.8811, 0.6134), (0.3466, -0.8811, 0.5571), (0.3442, -0.8811, 0.5284), (0.3266, -0.8806, 0.7418), (0.3239, -0.8806, 0.7105), (0.3189, -0.8799, 0.6508), (0.316, -0.8799, 0.6163), (0.3113, -0.8793, 0.56), (0.3089, -0.8793, 0.5312), (0.2795, -0.8228, -0.5688), (0.2795, -0.8228, -0.5627), (0.3662, -0.8811, 0.8113), (0.02083, -0.8861, 1.167), (0.0, -0.8228, -0.5773), (0.3662, -0.8811, 0.8196), (0.244, -0.8228, -0.5773), (0.3143, -0.8811, 0.8641), (0.08995, -0.8842, 0.8641), (0.05739, -0.8861, 0.9742), (0.05962, -0.886, 0.9633), (0.3574, -1.0, 0.6993), (0.3614, -0.774, 0.699), (0.3583, -0.8902, 0.6992), (0.3662, 0.3826, 0.6988), (0.3643, 0.09185, 0.6989), (0.3619, -0.1989, 0.6989), (0.3625, -0.4897, 0.6989), (0.3662, 0.7945, 0.6988), (0.3608, -0.7999, 0.699), (0.3576, -0.9785, 0.6993), (0.3583, -0.897, 0.6992), (0.3614, -0.7674, 0.699), (0.3605, -0.8123, 0.699), (0.3586, -0.8811, 0.6992), (0.3589, -0.774, 0.6529), (0.3543, -0.8902, 0.6532), (0.3662, 0.3826, 0.6527), (0.3634, 0.09185, 0.6527), (0.3597, -0.1989, 0.6528), (0.3606, -0.4897, 0.6528), (0.3662, 0.7945, 0.6527), (0.3581, -0.7999, 0.6529), (0.3532, -0.9785, 0.6533), (0.3542, -0.897, 0.6532), (0.3589, -0.7674, 0.6529), (0.3576, -0.8123, 0.6529), (0.3547, -0.8811, 0.6531), (0.353, -1.0, 0.6533), (0.3618, -1.0, 0.7438), (0.3637, -0.774, 0.7437), (0.3622, -0.8902, 0.7438), (0.3662, 0.3826, 0.7436), (0.3652, 0.09185, 0.7436), (0.364, -0.1989, 0.7437), (0.3643, -0.4897, 0.7437), (0.3662, 0.7945, 0.7436), (0.3635, -0.7999, 0.7437), (0.3618, -0.9785, 0.7438), (0.3622, -0.897, 0.7438), (0.3638, -0.7674, 0.7437), (0.3633, -0.8123, 0.7437), (0.3623, -0.8811, 0.7438), (0.3485, -1.0, 0.6068), (0.3564, -0.774, 0.6063), (0.3503, -0.8902, 0.6066), (0.3662, 0.3826, 0.606), (0.3625, 0.09185, 0.6061), (0.3575, -0.1989, 0.6062), (0.3587, -0.4897, 0.6062), (0.3662, 0.7945, 0.606), (0.3553, -0.7999, 0.6063), (0.321, -0.7729, 0.6082), (0.3199, -0.7982, 0.6085), (0.3488, -0.9785, 0.6068), (0.3502, -0.897, 0.6067), (0.3565, -0.7674, 0.6063), (0.3546, -0.8123, 0.6064), (0.3508, -0.8811, 0.6066), (0.354, -0.774, 0.5616), (0.3464, -0.8902, 0.5617), (0.3662, 0.3826, 0.5613), (0.3615, 0.09185, 0.5613), (0.3554, -0.1989, 0.5615), (0.3569, -0.4897, 0.5615), (0.3662, 0.7945, 0.5613), (0.3527, -0.7999, 0.5617), (0.3186, -0.7727, 0.5635), (0.3173, -0.7978, 0.5639), (0.3446, -0.9785, 0.5617), (0.3463, -0.897, 0.5617), (0.3541, -0.7674, 0.5616), (0.3518, -0.8123, 0.5617), (0.347, -0.8811, 0.5617), (0.3662, 1.166, 0.5613), (0.3442, -1.0, 0.5617), (0.3307, 1.166, 0.5518), (0.3079, -0.9992, 0.5555), (0.3181, -0.7726, 0.5541), (0.3102, -0.8885, 0.5552), (0.3307, 0.3829, 0.552), (0.3259, 0.09257, 0.5527), (0.3195, -0.1986, 0.5535), (0.3211, -0.4896, 0.5536), (0.3307, 0.7945, 0.5518), (0.3168, -0.7977, 0.5545), (0.3084, -0.9777, 0.5554), (0.3101, -0.8954, 0.5552), (0.3182, -0.766, 0.554), (0.3159, -0.8101, 0.5546), (0.3109, -0.8793, 0.5551), (0.3171, -0.7723, 0.5342), (0.3085, -0.8885, 0.5353), (0.3307, 0.3829, 0.5321), (0.3255, 0.09257, 0.5327), (0.3185, -0.1986, 0.5336), (0.3203, -0.4896, 0.5337), (0.3307, 0.7945, 0.5319), (0.3156, -0.7974, 0.5346), (0.3065, -0.9777, 0.5356), (0.3084, -0.8954, 0.5353), (0.3171, -0.7658, 0.5341), (0.3146, -0.8098, 0.5347), (0.3092, -0.8793, 0.5352), (0.3307, 1.166, 0.5319), (0.306, -0.9992, 0.5356), (0.3517, -0.774, 0.5274), (0.3425, -0.8903, 0.5254), (0.3662, 0.3826, 0.5114), (0.3605, 0.09185, 0.5189), (0.3531, -0.1989, 0.5237), (0.3551, -0.4897, 0.5258), (0.3662, 1.166, 0.5111), (0.3398, -1.0, 0.5254), (0.3501, -0.7999, 0.5252), (0.3164, -0.7722, 0.5297), (0.3149, -0.7973, 0.5302), (0.3404, -0.9786, 0.5254), (0.3419, -0.9163, 0.5254), (0.3518, -0.7674, 0.5273), (0.3491, -0.8123, 0.5253), (0.3433, -0.8811, 0.5254), (0.3662, -0.7947, 0.8196), (0.08033, -0.7965, 0.8691), (0.2795, -0.6619, -0.08312), (0.082, -0.7965, 0.8641), (0.05781, -0.7968, 0.969), (0.0, -0.7968, 1.174), (0.01954, -0.7968, 1.174), (0.3252, -0.7947, 0.07704), (0.3217, -0.796, 0.8641), (0.3662, -0.7947, 0.7893), (0.3128, -0.7937, 0.05416), (0.3632, -0.7947, 0.7388), (0.3614, -0.7947, 0.7075), (0.3579, -0.7947, 0.6477), (0.244, -0.6619, -0.08312), (0.2901, -0.7937, 0.07192), (0.3079, -0.7915, 0.3814), (0.244, -0.6619, -0.1255), (0.2884, -0.7915, 0.3456), (0.2799, -0.7938, 0.139), (0.2674, -0.7941, 0.2581), (0.3278, -0.7941, 0.741), (0.326, -0.7941, 0.7097), (0.3226, -0.7933, 0.6499), (0.3205, -0.7932, 0.6152), (0.3173, -0.7927, 0.5592), (0.3157, -0.7924, 0.5305), (0.0, -0.6635, -0.5688), (0.244, -0.6619, -0.5688), (0.244, -0.6619, -0.5627), (0.3143, -0.796, 0.8641), (0.3662, -0.7947, 0.8113), (0.02046, -0.7968, 1.167), (0.08995, -0.7965, 0.8641), (0.05682, -0.7968, 0.9742), (0.05908, -0.7967, 0.9633), (0.3609, -0.7947, 0.699), (0.3582, -0.7947, 0.6529), (0.3635, -0.7947, 0.7437), (0.3202, -0.7932, 0.6085), (0.3176, -0.7928, 0.5638), (0.317, -0.7927, 0.5544), (0.3159, -0.7924, 0.5345), (0.3152, -0.7923, 0.5301), (0.3662, -0.7788, 0.8196), (0.0, -0.6526, -0.5688), (0.3143, -0.7841, 0.8641), (0.08995, -0.7842, 0.8641), (0.08033, -0.7842, 0.8691), (0.2795, -0.646, -0.08312), (0.082, -0.7842, 0.8641), (0.05714, -0.7843, 0.969), (0.0, -0.7843, 1.174), (0.01948, -0.7843, 1.174), (0.3252, -0.7788, 0.07704), (0.3217, -0.7841, 0.8641), (0.3662, -0.7788, 0.7893), (0.3128, -0.7786, 0.05416), (0.3634, -0.7788, 0.7388), (0.3617, -0.7788, 0.7074), (0.3585, -0.7788, 0.6477), (0.244, -0.646, -0.08312), (0.2901, -0.7779, 0.07192), (0.3094, -0.7756, 0.381), (0.244, -0.646, -0.1255), (0.2897, -0.7757, 0.3446), (0.2808, -0.7776, 0.1388), (0.2683, -0.7769, 0.2572), (0.328, -0.7785, 0.7407), (0.3263, -0.7785, 0.7094), (0.323, -0.7779, 0.6496), (0.3212, -0.7777, 0.615), (0.3181, -0.7773, 0.559), (0.3166, -0.777, 0.5303), (0.244, -0.646, -0.5688), (0.244, -0.646, -0.5627), (0.3662, -0.7788, 0.8113), (0.02041, -0.7843, 1.167), (0.05617, -0.7843, 0.9742), (0.05846, -0.7843, 0.9633), (0.3613, -0.7788, 0.699), (0.3587, -0.7788, 0.6529), (0.3637, -0.7788, 0.7437), (0.3208, -0.7776, 0.6082), (0.3184, -0.7774, 0.5636), (0.3179, -0.7773, 0.5541), (0.3168, -0.777, 0.5342), (0.3161, -0.7769, 0.5298), (0.2795, 0.7877, -0.5773), (0.2795, 0.7877, -0.08312), (0.3662, 0.7877, 0.07704), (0.0755, 0.7877, 0.8641), (0.0, 0.7877, 0.969), (0.04868, 0.7877, 0.969), (0.3217, 0.7877, 0.8641), (0.3662, 0.7877, 0.7893), (0.2795, 0.7877, -0.1255), (0.3662, 0.7877, 0.08931), (0.3538, 0.7877, 0.05416), (0.3662, 0.7877, 0.7388), (0.3662, 0.7877, 0.7073), (0.3662, 0.7877, 0.6475), (0.3662, 0.7877, 0.6128), (0.3662, 0.7877, 0.5567), (0.3662, 0.7877, 0.5279), (0.0, 0.7877, -0.5773), (0.3662, 0.7877, 0.8196), (0.07383, 0.7877, 0.8691), (0.3307, 0.7877, 0.7388), (0.3307, 0.7877, 0.7073), (0.3307, 0.7877, 0.6475), (0.3307, 0.7877, 0.6128), (0.3307, 0.7877, 0.5567), (0.3307, 0.7877, 0.5279), (0.2795, 0.7877, -0.5688), (0.2795, 0.7877, -0.5627), (0.244, 0.7877, -0.5773), (0.3141, 0.7877, 0.8641), (0.3662, 0.7877, 0.8113), (0.08367, 0.7877, 0.8641), (0.05011, 0.7877, 0.9633), (0.3662, 0.7877, 0.6988), (0.3662, 0.7877, 0.6527), (0.3662, 0.7877, 0.7436), (0.3662, 0.7877, 0.606), (0.3662, 0.7877, 0.5613), (0.3307, 0.7877, 0.5518), (0.3307, 0.7877, 0.5319), (0.3662, 1.163, 0.7073), (0.3662, 1.163, 0.7388), (0.3662, 0.8106, 0.7388), (0.3662, 0.8106, 0.7073), (0.3662, 0.8106, 0.6988), (0.3662, 0.8106, 0.7436), (0.3662, 0.7979, 0.7436), (0.3662, 0.7979, 0.6988), (0.3662, 0.7979, 0.7073), (0.3662, 0.7979, 0.7388), (0.3662, 0.8106, 0.6475), (0.3662, 0.8106, 0.6128), (0.3662, 0.8106, 0.6527), (0.3662, 0.8106, 0.606), (0.3665, 0.7975, 0.606), (0.3665, 0.7975, 0.6527), (0.3665, 0.7975, 0.6128), (0.3665, 0.7975, 0.6475), (0.3662, 1.166, 0.606), (0.3662, 1.166, 0.6527), (0.3662, 1.166, 0.6128), (0.3662, 1.166, 0.6475), (0.3662, 1.163, 0.7436), (0.3662, 1.163, 0.6988), (0.3404, -0.9031, 0.4979), (0.3662, 0.7996, 0.5567), (0.3662, 0.7996, 0.5279), (0.3307, 0.7996, 0.5567), (0.3307, 0.7996, 0.5279), (0.3662, 0.7996, 0.5613), (0.3307, 0.7996, 0.5518), (0.3307, 0.7996, 0.5319), (0.0, 0.8116, -0.5773), (0.244, 0.8116, -0.5773), (0.2795, 0.8116, -0.5773), (0.2795, 0.8116, -0.08312), (0.3662, 0.8116, 0.07704), (0.3509, -0.7678, 0.4971), (0.2795, 0.8116, -0.1255), (0.3662, 0.8116, 0.08931), (0.3538, 0.8116, 0.05416), (0.3662, 0.8116, 0.5567), (0.3662, 0.8116, 0.5279), (0.3307, 0.8116, 0.5567), (0.3307, 0.8116, 0.5279), (0.2795, 0.8116, -0.5688), (0.2795, 0.8116, -0.5627), (0.3662, 0.8116, 0.5613), (0.3307, 0.8116, 0.5518), (0.3307, 0.8116, 0.5319), (0.3662, 0.8116, 0.5113), (0.07373, 0.8103, 0.8691), (0.3662, 0.8103, 0.8196), (0.0754, 0.8103, 0.8641), (0.0, 0.8103, 0.969), (0.04858, 0.8103, 0.969), (0.3217, 0.8103, 0.8641), (0.3662, 0.8103, 0.7893), (0.3141, 0.8103, 0.8641), (0.3662, 0.8103, 0.8113), (0.08358, 0.8103, 0.8641), (0.05001, 0.8103, 0.9633), (0.07377, 0.8024, 0.8691), (0.07544, 0.8024, 0.8641), (0.0, 0.8024, 0.969), (0.04862, 0.8024, 0.969), (0.3217, 0.8024, 0.8641), (0.3662, 0.8024, 0.7893), (0.3662, 0.8024, 0.8113), (0.05005, 0.8024, 0.9633), (0.3662, 0.8024, 0.8196), (0.2821, -0.9992, 0.5285), (0.3141, 0.8024, 0.8641), (0.08361, 0.8024, 0.8641), (0.3662, 0.8106, 0.6151), (0.3665, 0.7975, 0.6151), (0.3662, 1.166, 0.6151), (0.3662, 0.7945, 0.6151), (0.3215, -0.7729, 0.6173), (0.3157, -0.8891, 0.6187), (0.3307, 0.3828, 0.6153), (0.3272, 0.09231, 0.616), (0.3225, -0.1987, 0.6167), (0.3236, -0.4897, 0.6169), (0.3307, 0.7945, 0.6151), (0.3205, -0.7983, 0.6177), (0.3143, -0.978, 0.6191), (0.3156, -0.8959, 0.6187), (0.3215, -0.7664, 0.6173), (0.3198, -0.8107, 0.6178), (0.3162, -0.8799, 0.6186), (0.3207, -0.7932, 0.6176), (0.3213, -0.7777, 0.6173), (0.3307, 0.7877, 0.6151), (0.314, -0.9995, 0.6192), (0.3165, -0.9995, 0.6449), (0.3662, 0.8106, 0.6409), (0.3665, 0.7975, 0.6409), (0.3662, 1.166, 0.6409), (0.3662, 0.7945, 0.6409), (0.3228, -0.7732, 0.643), (0.3179, -0.8891, 0.6444), (0.3307, 0.3828, 0.6411), (0.3277, 0.09231, 0.6418), (0.3237, -0.1987, 0.6425), (0.3247, -0.4897, 0.6427), (0.3307, 0.7945, 0.6409), (0.322, -0.7983, 0.6435), (0.3168, -0.978, 0.6448), (0.3179, -0.8959, 0.6445), (0.3229, -0.7666, 0.643), (0.3215, -0.8108, 0.6436), (0.3184, -0.8799, 0.6443), (0.3222, -0.7933, 0.6434), (0.3227, -0.7779, 0.6431), (0.3307, 0.7877, 0.6409), (0.3662, 0.7945, 0.7354), (0.3279, -0.7737, 0.7373), (0.3261, -0.8898, 0.7385), (0.3307, 0.3827, 0.7356), (0.3296, 0.09204, 0.7362), (0.3282, -0.1988, 0.7368), (0.3285, -0.4897, 0.737), (0.3307, 0.7945, 0.7354), (0.3276, -0.7992, 0.7378), (0.3257, -0.9783, 0.7388), (0.3261, -0.8966, 0.7385), (0.3279, -0.7671, 0.7373), (0.3274, -0.8117, 0.7379), (0.3263, -0.8806, 0.7384), (0.3256, -0.9998, 0.7389), (0.3276, -0.7941, 0.7377), (0.3278, -0.7785, 0.7374), (0.3307, 0.7877, 0.7354), (0.3662, 0.7979, 0.7354), (0.3662, 1.163, 0.7354), (0.3662, 0.8106, 0.7354), (0.3662, 0.7945, 0.7144), (0.3267, -0.7737, 0.7163), (0.3243, -0.8898, 0.7176), (0.3307, 0.3827, 0.7146), (0.3292, 0.09204, 0.7152), (0.3272, -0.1988, 0.7158), (0.3277, -0.4897, 0.7161), (0.3307, 0.7945, 0.7144), (0.3263, -0.7992, 0.7168), (0.3237, -0.9783, 0.7179), (0.3243, -0.8966, 0.7176), (0.3268, -0.7671, 0.7163), (0.3261, -0.8117, 0.7169), (0.3245, -0.8806, 0.7175), (0.3264, -0.7941, 0.7167), (0.3267, -0.7785, 0.7164), (0.3307, 0.7877, 0.7144), (0.3662, 0.7979, 0.7144), (0.3662, 1.163, 0.7144), (0.3662, 0.8106, 0.7144), (0.3236, -0.9998, 0.718), (0.3516, -0.7744, 0.5115), (0.3419, -0.8906, 0.5118), (0.3671, 0.3823, 0.4955), (0.3605, 0.09147, 0.5029), (0.3532, -0.1993, 0.5078), (0.3552, -0.4901, 0.5099), (0.3479, -0.8126, 0.4975), (0.3499, -0.8002, 0.5116), (0.3164, -0.7724, 0.5138), (0.3148, -0.7976, 0.5142), (0.3396, -0.9789, 0.5118), (0.3412, -0.9171, 0.5118), (0.3517, -0.7678, 0.5114), (0.3488, -0.8126, 0.5116), (0.3427, -0.8814, 0.5118), (0.3671, 1.166, 0.4952), (0.3391, -1.0, 0.5118), (0.3151, -0.7926, 0.5142), (0.3161, -0.7771, 0.5139), (0.3416, -0.8814, 0.4978), (0.3144, -0.7925, 0.5006), (0.3154, -0.777, 0.5004), (0.3508, -0.7743, 0.4972), (0.3407, -0.8906, 0.4979), (0.3262, 0.7372, 0.4178), (0.3605, 0.09151, 0.4766), (0.3258, 0.8086, 0.4176), (0.3532, -0.1993, 0.4883), (0.3262, 0.7872, 0.4176), (0.3158, -0.7722, 0.5003), (0.3491, -0.8002, 0.4974), (0.3545, -0.4901, 0.4936), (0.3662, 0.7877, 0.5113), (0.366, 0.7989, 0.5113), (0.3662, 0.7941, 0.5113), (0.3668, 0.794, 0.5008), (0.3667, 0.7995, 0.5015), (0.3306, -1.0, 0.4235), (0.3508, -0.4898, 0.4065), (0.3665, 1.166, 0.2013), (0.3445, -0.8, 0.4216), (0.3122, -0.7714, 0.4281), (0.3665, 0.7876, 0.2632), (0.3532, -0.1991, 0.384), (0.3664, 0.8105, 0.2631), (0.3605, 0.09172, 0.3361), (0.326, 0.7369, 0.291), (0.3343, -0.8904, 0.4235), (0.3466, -0.7741, 0.4212), (0.3118, -0.7762, 0.4282), (0.3104, -0.7919, 0.4285), (0.3353, -0.8812, 0.4233), (0.3431, -0.8124, 0.4219), (0.3467, -0.7675, 0.4208), (0.3334, -0.9169, 0.4235), (0.3313, -0.9787, 0.4235), (0.31, -0.797, 0.4286), (0.367, 0.7873, 0.463), (0.3665, 0.8087, 0.463), (0.3669, 1.166, 0.4447), (0.367, 0.3823, 0.4675), (0.3665, 0.3825, 0.203), (0.3665, 0.7875, 0.2021), (0.3663, 0.8105, 0.202), (0.326, 1.166, 0.2897), (0.3261, 1.166, 0.3503), (0.3527, -0.49, 0.45), (0.3468, -0.8001, 0.4595), (0.314, -0.7718, 0.4642), (0.3261, 0.7875, 0.3508), (0.3532, -0.1992, 0.4361), (0.3258, 0.8096, 0.3508), (0.3605, 0.09161, 0.4063), (0.3667, 0.3824, 0.3352), (0.3375, -0.8905, 0.4607), (0.3487, -0.7742, 0.4592), (0.3136, -0.7766, 0.4643), (0.3124, -0.7922, 0.4646), (0.3385, -0.8813, 0.4605), (0.3455, -0.8125, 0.4597), (0.3488, -0.7676, 0.459), (0.3371, -0.903, 0.4607), (0.312, -0.7973, 0.4647), (0.3261, 0.7115, 0.3518), (0.3669, 0.7873, 0.445), (0.3665, 0.8087, 0.4449), (0.3262, 1.166, 0.4174), (0.3669, 0.7211, 0.4452), (0.3667, 0.6694, 0.3514), (0.3665, 0.7211, 0.264), (0.3259, 0.7879, 0.2905), (0.3258, 0.8106, 0.2905), (0.3665, 1.166, 0.2624), (0.367, 0.7873, 0.4673), (0.3665, 0.8087, 0.4672), (0.367, 1.166, 0.467), (0.3669, 0.7066, 0.4462), (0.3665, 0.7068, 0.2614), (0.3665, 0.7876, 0.2545), (0.3665, 1.166, 0.2537), (0.3663, 0.8105, 0.2544), (0.3667, 0.6548, 0.3505), (0.3229, -0.9998, 0.711), (0.3221, -0.9995, 0.7025), (0.3176, -0.9995, 0.6566), (0.3131, -0.9995, 0.61), (0.3088, -0.9995, 0.565), (0.3165, -0.9994, 0.7427), (0.304, -0.9993, 0.6177), (0.3073, -0.9993, 0.6522), (0.2964, -0.9988, 0.5323), (0.2992, -0.9988, 0.561), (0.3034, -0.9989, 0.5561), (0.3015, -0.9989, 0.5362), (0.3092, -0.9992, 0.6197), (0.3117, -0.9992, 0.6454), (0.3211, -0.9995, 0.7382), (0.3193, -0.9995, 0.7182), (0.314, -0.9994, 0.7119), (0.307, -0.999, 0.7038), (0.303, -0.999, 0.657), (0.2985, -0.999, 0.6105), (0.2942, -0.9988, 0.5661), (0.3268, -0.9998, 0.7479), (0.3105, -0.9994, 0.7482), (0.3056, -0.9992, 0.5277), (0.2903, -0.9992, 0.5285), (0.2699, -1.0, 0.145), (0.2699, -1.0, 0.2617), (0.2699, -1.0, 0.07704), (0.2828, -1.0, 0.3408), (0.2111, 1.166, -0.5773), (0.3049, -0.9995, 0.5141), (0.2964, -0.9993, 0.4257), (0.2111, -0.9033, -0.5773), (0.2111, -0.9033, -0.08312), (0.2111, -0.8419, -0.5773), (0.2111, -0.9033, -0.1255), (0.2111, 0.3826, -0.5773), (0.2111, 0.09185, -0.5773), (0.2111, -0.1989, -0.5773), (0.2111, -0.4897, -0.5773), (0.2273, -0.9862, 0.05416), (0.2111, -0.6671, -0.5773), (0.2111, -0.6422, -0.5773), (0.2111, -0.6671, -0.5688), (0.2111, -0.9033, -0.5688), (0.2111, -0.6422, -0.5688), (0.2111, -0.9033, -0.5627), (0.2111, -0.8818, -0.5773), (0.2111, -0.845, -0.5773), (0.2111, -0.6387, -0.5773), (0.2111, -0.6795, -0.5773), (0.2111, -0.8228, -0.5773), (0.2111, -0.6621, -0.5688), (0.2111, -0.6469, -0.5688), (0.2111, 0.7877, -0.5773), (0.2111, 0.8116, -0.5773), (0.0, -0.9997, 0.1953), (0.2718, -0.999, 0.3771), (0.0, -0.9994, 0.145), (0.2404, -0.9994, 0.145), (0.2478, -0.9997, 0.2617), (0.2335, -1.0, 0.07704), (0.2629, -0.9998, 0.3408), (0.2893, -0.9995, 0.5141), (0.2809, -0.9993, 0.4257), (0.0, -0.9998, 0.2636), (0.3606, -1.0, 0.7893), (0.3614, -1.0, 0.8141), (0.3562, -1.0, 0.7438), (0.3513, -0.4897, 0.5571), (0.3607, 0.7945, 0.6475), (0.3587, -0.4897, 0.739), (0.358, -0.7739, 0.7391), (0.3607, 0.3827, 0.6475), (0.3607, 1.166, 0.5567), (0.3558, -1.0, 0.7395), (0.3578, 0.09192, 0.6476), (0.3607, 0.7945, 0.7073), (0.3577, -0.7998, 0.7392), (0.3563, -0.8902, 0.7394), (0.354, -0.1989, 0.6478), (0.3549, -0.4897, 0.6478), (0.3607, 0.7945, 0.7388), (0.3607, 0.3826, 0.7388), (0.347, -0.9999, 0.6486), (0.3497, -0.1989, 0.5572), (0.3484, -0.8901, 0.6484), (0.3523, -0.7996, 0.6481), (0.356, 0.09196, 0.5569), (0.3607, 0.3827, 0.5567), (0.3532, -0.7739, 0.6479), (0.3607, 0.7945, 0.5567), (0.3483, -0.7738, 0.5573), (0.3563, -0.7739, 0.7077), (0.3559, -0.7998, 0.7078), (0.3574, -0.4897, 0.7076), (0.3536, -0.8902, 0.7081), (0.3607, 0.3826, 0.7073), (0.3535, -0.4897, 0.6132), (0.3513, -0.7738, 0.6133), (0.359, 0.09188, 0.7075), (0.3568, -0.1989, 0.7076), (0.3607, 0.7945, 0.6128), (0.3607, 0.3827, 0.6128), (0.3571, 0.09192, 0.6129), (0.3523, -0.1989, 0.6132), (0.3583, -0.1989, 0.739), (0.3597, 0.09188, 0.7389), (0.353, -0.9785, 0.7082), (0.3559, -0.9785, 0.7395), (0.3473, -0.9784, 0.6486), (0.3483, -0.8968, 0.6484), (0.3563, -0.8969, 0.7394), (0.3536, -0.8969, 0.7081), (0.3514, -0.7672, 0.6133), (0.3564, -0.7674, 0.7077), (0.358, -0.7674, 0.7391), (0.3532, -0.7673, 0.6479), (0.3484, -0.7672, 0.5573), (0.3556, -0.8122, 0.7079), (0.3575, -0.8122, 0.7392), (0.3518, -0.8121, 0.6481), (0.3538, -0.881, 0.7081), (0.3565, -0.881, 0.7394), (0.3488, -0.8809, 0.6484), (0.351, -0.7738, 0.6066), (0.3486, -0.7738, 0.5619), (0.3525, -0.7945, 0.648), (0.356, -0.7946, 0.7078), (0.3578, -0.7946, 0.7392), (0.358, -0.7788, 0.7391), (0.353, -0.7787, 0.648), (0.3563, -0.7788, 0.7077), (0.3607, 0.7877, 0.6128), (0.3607, 0.7877, 0.7073), (0.3607, 0.7877, 0.7388), (0.3607, 0.7877, 0.6475), (0.3607, 0.7877, 0.5567), (0.3607, 0.7996, 0.5567), (0.3607, 0.8116, 0.5567), (0.3607, 0.7945, 0.6151), (0.3607, 0.7945, 0.6409), (0.3607, 0.7945, 0.7354), (0.3607, 0.7945, 0.7144), (0.3528, -1.0, 0.7082), (0.352, -0.9999, 0.6998), (0.3475, -0.9999, 0.6538), (0.3213, -1.0, 0.8535), (0.3622, -1.0, 0.8236), (0.3622, -0.7746, 0.8236), (0.3622, 1.166, 0.8236), (0.3622, -0.8902, 0.8236), (0.3622, 0.3826, 0.8236), (0.3622, 0.09185, 0.8236), (0.3622, -0.1989, 0.8236), (0.3622, -0.4897, 0.8236), (0.3622, 0.7945, 0.8236), (0.3622, -0.7999, 0.8236), (0.3622, -0.9785, 0.8236), (0.3622, -0.897, 0.8236), (0.3622, -0.768, 0.8236), (0.3622, -0.8123, 0.8236), (0.3622, -0.8811, 0.8236), (0.3622, -0.7948, 0.8236), (0.3622, -0.7793, 0.8236), (0.3622, 0.7877, 0.8236), (0.3622, 0.8103, 0.8236), (0.3622, 0.8024, 0.8236), (0.0, -1.0, 0.8538), (0.08201, -1.0, 0.8538), (0.286, -0.9988, 0.5661), (0.1854, -1.0, 0.8538), (0.3143, -1.0, 0.8538), (0.0, -0.9999, 0.8274), (0.0, -0.9999, 0.2954), (0.1018, -0.9999, 0.3156), (0.1881, -0.9999, 0.3733), (0.2458, -0.9999, 0.4596), (0.266, -0.9999, 0.5614), (0.2458, -0.9999, 0.6632), (0.1881, -0.9999, 0.7495), (0.1018, -0.9999, 0.8071), (0.07848, 1.166, -0.5773), (0.07848, -0.9033, -0.5773), (0.07848, -0.9033, -0.08312), (0.07848, -0.8419, -0.5773), (0.07848, -0.9033, -0.1255), (0.07848, 0.3826, -0.5773), (0.07848, 0.09185, -0.5773), (0.07848, -0.1989, -0.5773), (0.07848, -0.4897, -0.5773), (0.08452, -0.9862, 0.05416), (0.07848, -0.9033, -0.5688), (0.07848, -0.9033, -0.5627), (0.07848, -0.8818, -0.5773), (0.07848, -0.845, -0.5773), (0.07848, -0.643, -0.5773), (0.07848, -0.6795, -0.5773), (0.07848, -0.8228, -0.5773), (0.07848, 0.7877, -0.5773), (0.07848, 0.8116, -0.5773), (0.09215, -0.9997, 0.22), (0.07848, -0.6671, -0.5773), (0.07848, -0.6466, -0.5773), (0.07848, -0.6671, -0.5688), (0.07848, -0.6466, -0.5688), (0.07848, -0.663, -0.5688), (0.07848, -0.6505, -0.5688), (0.09775, -0.9998, 0.2923), (0.0868, -1.0, 0.07704), (0.08937, -0.9994, 0.145), (0.215, -0.9999, 0.4135), (0.2571, -0.9999, 0.5166), (0.2515, -0.9999, 0.6344), (0.0, -0.9999, 0.7592), (0.0, -0.9999, 0.362), (0.0764, -0.9999, 0.3771), (0.1408, -0.9999, 0.4201), (0.1839, -0.9999, 0.4846), (0.199, -0.9999, 0.5606), (0.1839, -0.9999, 0.6366), (0.1408, -0.9999, 0.701), (0.0764, -0.9999, 0.7441), (0.1609, -0.9999, 0.4502), (0.1923, -0.9999, 0.5271), (0.1882, -0.9999, 0.6151), (0.0, -0.9717, 0.7592), (0.0, -0.9717, 0.362), (0.0764, -0.9717, 0.3771), (0.1408, -0.9717, 0.4201), (0.1839, -0.9717, 0.4846), (0.199, -0.9717, 0.5606), (0.1839, -0.9717, 0.6366), (0.1408, -0.9717, 0.701), (0.0764, -0.9717, 0.7441), (0.1609, -0.9717, 0.4502), (0.1923, -0.9717, 0.5271), (0.1882, -0.9717, 0.6151), (0.0, -0.9717, 0.7471), (0.0, -0.9717, 0.3737), (0.07191, -0.9717, 0.3879), (0.1325, -0.9717, 0.4284), (0.1729, -0.9717, 0.489), (0.1872, -0.9717, 0.5604), (0.1729, -0.9717, 0.6319), (0.1325, -0.9717, 0.6925), (0.07191, -0.9717, 0.7329), (0.1514, -0.9717, 0.4567), (0.1809, -0.9717, 0.529), (0.177, -0.9717, 0.6117), (0.0, -0.9415, 0.7471), (0.0, -0.9415, 0.3737), (0.07191, -0.9415, 0.3879), (0.1325, -0.9415, 0.4284), (0.1729, -0.9415, 0.489), (0.1872, -0.9415, 0.5604), (0.1729, -0.9415, 0.6319), (0.1325, -0.9415, 0.6925), (0.07191, -0.9415, 0.7329), (0.1514, -0.9415, 0.4567), (0.1809, -0.9415, 0.529), (0.177, -0.9415, 0.6117), (0.0, -0.9415, 0.7382), (0.0, -0.9415, 0.3825), (0.06858, -0.9415, 0.396), (0.1263, -0.9415, 0.4346), (0.1649, -0.9415, 0.4923), (0.1784, -0.9415, 0.5603), (0.1649, -0.9415, 0.6284), (0.1263, -0.9415, 0.6861), (0.06858, -0.9415, 0.7247), (0.1443, -0.9415, 0.4615), (0.1724, -0.9415, 0.5304), (0.1687, -0.9415, 0.6091), (0.0, -0.9182, 0.7382), (0.0, -0.9182, 0.3825), (0.06858, -0.9182, 0.396), (0.1263, -0.9182, 0.4346), (0.1649, -0.9182, 0.4923), (0.1784, -0.9182, 0.5603), (0.1649, -0.9182, 0.6284), (0.1263, -0.9182, 0.6861), (0.06858, -0.9182, 0.7247), (0.1443, -0.9182, 0.4615), (0.1724, -0.9182, 0.5304), (0.1687, -0.9182, 0.6091), (0.0, 0.4282, 0.7382), (0.0, 0.4282, 0.3825), (0.06858, 0.4282, 0.396), (0.1263, 0.4282, 0.4346), (0.1649, 0.4282, 0.4923), (0.1784, 0.4282, 0.5603), (0.1649, 0.4282, 0.6284), (0.1263, 0.4282, 0.6861), (0.06858, 0.4282, 0.7247), (0.1443, 0.4282, 0.4615), (0.1724, 0.4282, 0.5304), (0.1687, 0.4282, 0.6091), (0.0, 0.4282, 0.677), (0.0, 0.4282, 0.643), (0.0, 0.4282, 0.5844), (0.0, 0.4282, 0.5392), (0.0, 0.4282, 0.4641), (0.0, 0.4282, 0.4219), (0.1001, 0.4282, 0.6587), (0.09753, 0.4282, 0.6304), (0.1048, 0.4282, 0.5715), (0.09678, 0.4282, 0.531), (0.09377, 0.4282, 0.4714), (0.07992, 0.4282, 0.4318)], [], [(1240, 1229, 42, 563), (348, 339, 6, 53), (350, 340, 127, 118), (1269, 1287, 13, 119), (1264, 1262, 12, 54), (560, 563, 42, 382), (568, 532, 18, 526), (1272, 1261, 9, 343), (389, 344, 33, 380), (396, 397, 27, 29), (520, 95, 438, 528), (769, 519, 26, 741), (511, 507, 202, 468), (522, 518, 68, 93), (438, 437, 25, 26), (378, 371, 34, 342), (1274, 1281, 23, 444), (447, 435, 129, 120), (442, 434, 20, 55), (465, 368, 36, 439), (535, 534, 28, 30), (767, 396, 29, 743), (394, 395, 30, 28), (1236, 1226, 33, 344), (1238, 1227, 35, 445), (466, 445, 35, 381), (1276, 1263, 40, 562), (543, 537, 126, 121), (541, 530, 38, 56), (565, 369, 41, 538), (406, 3, 11, 404), (510, 505, 89, 436), (608, 440, 45, 598), (606, 346, 46, 597), (610, 539, 47, 599), (542, 540, 49, 58), (349, 347, 51, 133), (443, 441, 48, 57), (559, 541, 56, 315), (463, 442, 55, 317), (1271, 1264, 54, 314), (366, 348, 53, 299), (448, 449, 131, 21), (351, 352, 60, 7), (544, 545, 132, 39), (780, 787, 134, 135), (805, 786, 73, 318), (1016, 1028, 476, 213), (813, 785, 71, 600), (509, 508, 378, 428), (808, 796, 70, 383), (1243, 1230, 70, 796), (807, 372, 69, 784), (786, 779, 63, 73), (788, 780, 135, 122), (1277, 1265, 61, 795), (783, 782, 67, 68), (525, 204, 469, 529), (528, 438, 26, 519), (87, 66, 502, 201), (522, 93, 94, 521), (3, 406, 509, 65), (64, 74, 108, 81), (81, 108, 109, 82), (82, 109, 110, 83), (318, 73, 105, 319), (319, 105, 106, 320), (320, 106, 107, 321), (134, 72, 102, 138), (138, 102, 103, 139), (139, 103, 104, 130), (600, 71, 99, 601), (601, 99, 100, 602), (602, 100, 101, 603), (878, 891, 890, 876), (375, 505, 510, 465), (506, 809, 807, 376), (383, 70, 116, 384), (384, 116, 115, 385), (385, 115, 114, 386), (1230, 1231, 116, 70), (1231, 1232, 115, 116), (1232, 1233, 114, 115), (372, 373, 96, 69), (373, 374, 97, 96), (374, 375, 98, 97), (73, 63, 78, 105), (105, 78, 79, 106), (106, 79, 80, 107), (122, 135, 136, 123), (123, 136, 137, 124), (124, 137, 128, 125), (1265, 1266, 113, 61), (1266, 1267, 112, 113), (1267, 1268, 111, 112), (68, 67, 90, 93), (93, 90, 91, 94), (94, 91, 92, 95), (740, 24, 392, 738), (881, 186, 506, 891), (693, 202, 507, 723), (79, 124, 125, 80), (78, 123, 124, 79), (63, 122, 123, 78), (779, 788, 122, 63), (530, 543, 121, 38), (434, 447, 120, 20), (1262, 1269, 119, 12), (339, 350, 118, 6), (351, 7, 127, 340), (448, 21, 129, 435), (544, 39, 126, 537), (449, 110, 130, 443), (413, 132, 58, 410), (1207, 1156, 240, 711), (74, 64, 135, 134), (64, 81, 136, 135), (81, 82, 137, 136), (82, 83, 128, 137), (108, 74, 134, 138), (109, 108, 138, 139), (110, 109, 139, 130), (21, 131, 227, 228), (1196, 1170, 269, 460), (357, 175, 273, 363), (550, 169, 280, 556), (1215, 1167, 277, 802), (1195, 1168, 260, 458), (1167, 1166, 276, 277), (580, 451, 147, 570), (578, 354, 153, 569), (582, 547, 148, 571), (811, 790, 149, 572), (572, 149, 150, 573), (573, 150, 151, 574), (574, 151, 152, 575), (1188, 1162, 252, 361), (200, 214, 292, 288), (1166, 1163, 274, 276), (57, 48, 230, 232), (131, 57, 232, 227), (1202, 1164, 259, 554), (1163, 1147, 275, 274), (624, 453, 161, 612), (622, 356, 167, 611), (626, 549, 162, 613), (814, 792, 163, 614), (614, 163, 164, 615), (615, 164, 165, 616), (616, 165, 166, 617), (129, 21, 228, 233), (1214, 1151, 256, 800), (1194, 1150, 242, 456), (1151, 1154, 255, 256), (1187, 1153, 234, 359), (687, 455, 176, 674), (685, 358, 183, 681), (689, 551, 177, 675), (1008, 794, 178, 676), (676, 178, 179, 677), (677, 179, 180, 678), (678, 180, 181, 679), (1154, 1158, 253, 255), (853, 858, 788, 779), (883, 882, 187, 188), (982, 989, 990, 995), (890, 376, 189, 884), (1245, 1234, 184, 888), (886, 888, 184, 387), (374, 373, 10, 504), (999, 977, 987, 842), (311, 191, 787, 857), (1016, 213, 291, 1032), (879, 527, 15, 873), (213, 215, 293, 291), (1201, 1157, 241, 552), (744, 129, 233, 752), (726, 702, 220, 577), (1158, 1159, 254, 253), (481, 218, 215, 478), (303, 209, 289, 298), (692, 700, 216, 200), (1213, 1161, 238, 798), (728, 699, 212, 605), (371, 85, 1249, 1250), (720, 377, 211, 698), (218, 217, 294, 295), (700, 697, 210, 216), (1280, 205, 296, 1282), (566, 565, 500, 511), (503, 393, 207, 471), (696, 695, 206, 207), (516, 397, 396, 514), (520, 521, 94, 95), (721, 690, 208, 388), (1241, 1235, 208, 690), (757, 227, 232, 755), (895, 197, 834, 893), (922, 253, 254, 923), (921, 255, 253, 922), (920, 256, 255, 921), (933, 800, 256, 920), (930, 554, 259, 919), (926, 361, 252, 913), (650, 274, 275, 651), (649, 276, 274, 650), (648, 277, 276, 649), (816, 802, 277, 648), (658, 556, 280, 647), (654, 363, 273, 645), (656, 460, 269, 646), (848, 845, 278, 652), (733, 716, 286, 684), (731, 715, 279, 653), (729, 714, 267, 621), (928, 458, 260, 918), (709, 294, 290, 705), (709, 710, 295, 294), (719, 707, 292, 313), (708, 706, 291, 293), (707, 704, 288, 292), (1210, 1171, 243, 759), (1193, 1173, 248, 457), (1205, 1165, 258, 713), (1191, 1174, 244, 421), (1197, 1172, 249, 492), (1212, 1155, 250, 799), (674, 176, 229, 683), (1192, 1176, 266, 459), (1178, 1175, 245, 246), (417, 162, 262, 423), (193, 978, 1036, 1033), (1179, 1178, 246, 247), (692, 200, 288, 704), (485, 222, 267, 494), (1173, 1179, 247, 248), (1211, 1180, 268, 801), (634, 223, 279, 636), (317, 55, 225, 323), (455, 181, 285, 461), (1182, 1181, 263, 264), (1216, 1169, 278, 845), (419, 177, 281, 425), (1183, 1182, 264, 265), (860, 182, 270, 862), (487, 224, 286, 496), (1176, 1183, 265, 266), (794, 199, 287, 803), (1203, 1177, 261, 620), (215, 218, 295, 293), (1184, 1149, 236, 235), (179, 178, 282, 283), (217, 210, 290, 294), (1185, 1184, 235, 237), (180, 179, 283, 284), (1161, 1185, 237, 238), (931, 713, 258, 925), (181, 180, 284, 285), (55, 20, 231, 225), (1131, 1123, 312, 764), (316, 303, 298, 313), (1120, 226, 312, 1123), (338, 365, 302, 1), (1261, 1270, 300, 9), (536, 558, 301, 37), (19, 305, 312, 226), (868, 1009, 1012, 329), (76, 309, 310, 77), (75, 308, 309, 76), (62, 307, 308, 75), (778, 804, 307, 62), (433, 462, 305, 19), (214, 316, 313, 292), (305, 317, 323, 312), (718, 719, 313, 298), (983, 989, 982, 1006), (309, 320, 321, 310), (308, 319, 320, 309), (307, 318, 319, 308), (804, 805, 318, 307), (365, 366, 299, 302), (1270, 1271, 314, 300), (462, 463, 317, 305), (558, 559, 315, 301), (50, 311, 857, 59), (76, 77, 328, 327), (75, 76, 327, 326), (62, 75, 326, 325), (778, 62, 325, 806), (433, 19, 226, 464), (302, 299, 337, 336), (1, 302, 336, 330), (6, 118, 335, 331), (299, 53, 334, 337), (536, 37, 333, 564), (338, 1, 330, 367), (53, 6, 331, 334), (118, 127, 1105, 335), (401, 338, 367, 400), (426, 427, 366, 365), (401, 426, 365, 338), (183, 358, 364, 272), (167, 356, 362, 251), (1222, 1186, 360, 1078), (655, 424, 363, 654), (1219, 1148, 257, 924), (686, 419, 358, 685), (1190, 1187, 359, 420), (623, 417, 356, 622), (1189, 1188, 361, 422), (579, 415, 354, 578), (418, 357, 363, 424), (60, 352, 349, 133), (412, 351, 340, 403), (402, 411, 350, 339), (412, 413, 352, 351), (427, 409, 348, 366), (410, 408, 347, 349), (607, 407, 346, 606), (737, 723, 720, 736), (43, 345, 341, 14), (1237, 1236, 344, 399), (428, 378, 342, 405), (429, 399, 344, 389), (1273, 1272, 343, 398), (411, 403, 340, 350), (409, 402, 339, 348), (368, 465, 510, 84), (1102, 1098, 1248, 889), (377, 720, 723, 507), (407, 429, 389, 346), (699, 721, 388, 212), (885, 886, 387, 190), (100, 385, 386, 101), (99, 384, 385, 100), (71, 383, 384, 99), (785, 808, 383, 71), (440, 466, 381, 45), (346, 389, 380, 46), (539, 560, 382, 47), (724, 722, 393, 515), (513, 395, 394, 512), (567, 517, 503, 561), (11, 3, 431, 185), (202, 446, 203, 468), (436, 430, 392, 24), (87, 201, 390, 88), (871, 2, 432, 869), (781, 186, 488, 797), (47, 382, 429, 407), (373, 372, 22, 10), (56, 38, 402, 409), (121, 126, 403, 411), (1263, 1273, 398, 40), (382, 42, 399, 429), (369, 428, 405, 41), (1229, 1237, 399, 42), (599, 47, 407, 607), (58, 49, 408, 410), (315, 56, 409, 427), (39, 132, 413, 412), (38, 121, 411, 402), (39, 412, 403, 126), (169, 418, 424, 280), (571, 148, 415, 579), (1164, 1189, 422, 259), (613, 162, 417, 623), (1157, 1190, 420, 241), (675, 177, 419, 686), (927, 422, 361, 926), (647, 280, 424, 655), (37, 301, 426, 401), (301, 315, 427, 426), (37, 401, 400, 333), (358, 419, 425, 364), (356, 417, 423, 362), (1186, 1191, 421, 360), (352, 413, 410, 349), (345, 406, 404, 341), (566, 511, 468, 531), (810, 524, 188, 783), (406, 345, 508, 509), (101, 386, 466, 440), (375, 374, 504, 505), (77, 433, 464, 328), (310, 321, 463, 462), (77, 310, 462, 433), (176, 455, 461, 229), (1177, 1192, 459, 261), (1171, 1193, 457, 243), (651, 275, 460, 656), (919, 259, 422, 927), (679, 181, 455, 687), (1149, 1194, 456, 236), (617, 166, 453, 624), (575, 152, 451, 580), (1159, 1195, 458, 254), (1147, 1196, 460, 275), (131, 449, 443, 57), (83, 448, 435, 128), (80, 125, 447, 434), (566, 65, 369, 565), (83, 110, 449, 448), (321, 107, 442, 463), (130, 104, 441, 443), (603, 101, 440, 608), (386, 114, 445, 466), (1233, 1238, 445, 114), (375, 465, 439, 98), (107, 80, 434, 442), (125, 128, 435, 447), (1268, 1274, 444, 111), (95, 92, 437, 438), (84, 510, 436, 24), (515, 393, 503, 517), (89, 88, 390, 391), (89, 391, 430, 436), (212, 388, 501, 475), (371, 378, 508, 85), (209, 472, 499, 289), (303, 316, 498, 497), (209, 303, 497, 472), (551, 487, 496, 557), (549, 485, 494, 555), (1200, 1197, 492, 553), (653, 279, 495, 657), (923, 254, 458, 928), (531, 533, 431, 3), (561, 503, 471, 535), (545, 481, 478, 542), (1156, 1198, 491, 240), (682, 224, 487, 688), (619, 222, 485, 625), (1165, 1199, 493, 258), (577, 220, 483, 581), (223, 486, 495, 279), (217, 480, 473, 210), (200, 216, 479, 467), (217, 218, 481, 480), (316, 214, 477, 498), (215, 213, 476, 478), (605, 212, 475, 609), (377, 500, 474, 211), (214, 200, 467, 477), (216, 210, 473, 479), (1280, 1275, 489, 205), (207, 206, 470, 471), (388, 208, 490, 501), (1235, 1239, 490, 208), (523, 526, 18, 17), (88, 89, 505, 504), (87, 88, 504, 10), (66, 87, 10, 22), (781, 66, 22, 809), (345, 43, 85, 508), (204, 515, 517, 469), (532, 469, 517, 567), (18, 513, 512, 17), (694, 724, 515, 204), (25, 516, 514, 26), (185, 431, 526, 523), (797, 488, 524, 810), (391, 390, 521, 520), (869, 432, 527, 879), (201, 522, 521, 390), (430, 528, 519, 392), (446, 525, 529, 203), (201, 502, 518, 522), (738, 392, 519, 769), (391, 520, 528, 430), (533, 568, 526, 431), (203, 529, 568, 533), (18, 532, 567, 513), (132, 545, 542, 58), (395, 561, 535, 30), (468, 203, 533, 531), (1174, 1200, 553, 244), (162, 549, 555, 262), (177, 551, 557, 281), (65, 566, 531, 3), (513, 567, 561, 395), (475, 501, 560, 539), (472, 536, 564, 499), (497, 498, 559, 558), (472, 497, 558, 536), (657, 495, 556, 658), (925, 258, 493, 929), (1198, 1201, 552, 491), (688, 487, 551, 689), (625, 485, 549, 626), (1199, 1202, 554, 493), (581, 483, 547, 582), (486, 550, 556, 495), (480, 544, 537, 473), (467, 479, 543, 530), (480, 481, 545, 544), (498, 477, 541, 559), (478, 476, 540, 542), (609, 475, 539, 610), (500, 565, 538, 474), (477, 467, 530, 541), (479, 473, 537, 543), (1275, 1276, 562, 489), (471, 470, 534, 535), (529, 469, 532, 568), (501, 490, 563, 560), (1239, 1240, 563, 490), (939, 235, 236, 940), (938, 237, 235, 939), (937, 238, 237, 938), (951, 798, 238, 937), (947, 552, 241, 936), (943, 359, 234, 948), (945, 456, 242, 935), (949, 711, 240, 942), (944, 420, 359, 943), (936, 241, 420, 944), (940, 236, 456, 945), (942, 240, 491, 946), (946, 491, 552, 947), (970, 969, 712, 759), (594, 581, 582, 595), (590, 577, 581, 594), (588, 575, 580, 593), (584, 571, 579, 592), (592, 579, 578, 591), (727, 726, 577, 590), (587, 574, 575, 588), (586, 573, 574, 587), (585, 572, 573, 586), (812, 811, 572, 585), (595, 582, 571, 584), (591, 578, 569, 596), (593, 580, 570, 583), (452, 593, 583, 154), (355, 591, 596, 160), (548, 595, 584, 155), (791, 812, 585, 156), (156, 585, 586, 157), (157, 586, 587, 158), (158, 587, 588, 159), (703, 727, 590, 221), (416, 592, 591, 355), (155, 584, 592, 416), (159, 588, 593, 452), (221, 590, 594, 484), (484, 594, 595, 548), (482, 609, 610, 546), (219, 605, 609, 482), (146, 603, 608, 450), (142, 599, 607, 414), (414, 607, 606, 353), (701, 728, 605, 219), (145, 602, 603, 146), (144, 601, 602, 145), (143, 600, 601, 144), (789, 813, 600, 143), (546, 610, 599, 142), (353, 606, 597, 140), (450, 608, 598, 141), (640, 625, 626, 641), (634, 619, 625, 640), (632, 617, 624, 639), (628, 613, 623, 638), (638, 623, 622, 637), (1204, 1203, 620, 635), (222, 619, 621, 267), (730, 729, 621, 636), (631, 616, 617, 632), (630, 615, 616, 631), (629, 614, 615, 630), (815, 814, 614, 629), (641, 626, 613, 628), (637, 622, 611, 643), (639, 624, 612, 627), (454, 639, 627, 168), (357, 637, 643, 175), (550, 641, 628, 169), (793, 815, 629, 170), (170, 629, 630, 171), (171, 630, 631, 172), (172, 631, 632, 173), (843, 847, 633, 198), (715, 730, 636, 279), (1170, 1204, 635, 269), (418, 638, 637, 357), (169, 628, 638, 418), (173, 632, 639, 454), (223, 634, 640, 486), (486, 640, 641, 550), (619, 634, 636, 621), (670, 657, 658, 671), (666, 653, 657, 670), (664, 651, 656, 669), (660, 647, 655, 668), (668, 655, 654, 667), (732, 731, 653, 666), (849, 848, 652, 665), (669, 656, 646, 659), (667, 654, 645, 673), (671, 658, 647, 660), (817, 816, 648, 661), (661, 648, 649, 662), (662, 649, 650, 663), (663, 650, 651, 664), (284, 663, 664, 285), (283, 662, 663, 284), (282, 661, 662, 283), (803, 817, 661, 282), (557, 671, 660, 281), (364, 667, 673, 272), (461, 669, 659, 229), (846, 849, 665, 287), (716, 732, 666, 286), (425, 668, 667, 364), (281, 660, 668, 425), (285, 664, 669, 461), (286, 666, 670, 496), (496, 670, 671, 557), (989, 688, 689, 990), (983, 682, 688, 989), (981, 679, 687, 988), (977, 675, 686, 987), (987, 686, 685, 986), (224, 682, 684, 286), (976, 674, 683, 984), (993, 733, 684, 985), (1003, 980, 981, 1007), (980, 678, 679, 981), (979, 677, 678, 980), (978, 676, 677, 979), (990, 689, 675, 977), (986, 685, 681, 992), (988, 687, 674, 976), (994, 777, 733, 993), (763, 776, 732, 716), (776, 775, 731, 732), (762, 774, 730, 715), (774, 773, 729, 730), (748, 772, 728, 701), (750, 771, 727, 703), (771, 770, 726, 727), (935, 242, 758, 950), (446, 691, 725, 525), (741, 768, 724, 694), (768, 767, 722, 724), (746, 766, 721, 699), (372, 807, 809, 22), (764, 765, 719, 718), (1121, 1130, 718, 298), (739, 692, 704, 751), (1209, 1205, 713, 760), (1172, 1206, 712, 249), (754, 751, 704, 707), (755, 753, 706, 708), (765, 754, 707, 719), (756, 757, 710, 709), (756, 709, 705, 752), (929, 493, 554, 930), (773, 761, 714, 729), (775, 762, 715, 731), (777, 763, 716, 733), (295, 710, 708, 293), (1242, 1241, 690, 734), (766, 734, 690, 721), (743, 742, 695, 696), (747, 744, 697, 700), (736, 720, 698, 745), (772, 746, 699, 728), (739, 747, 700, 692), (770, 749, 702, 726), (210, 697, 705, 290), (1208, 1207, 711, 758), (740, 693, 723, 737), (202, 693, 691, 446), (393, 722, 696, 207), (525, 725, 694, 204), (24, 740, 737, 84), (1150, 1208, 758, 242), (570, 147, 749, 770), (20, 120, 747, 739), (598, 45, 746, 772), (368, 736, 745, 36), (120, 129, 744, 747), (29, 27, 742, 743), (381, 35, 734, 766), (1227, 1242, 734, 35), (683, 229, 763, 777), (646, 269, 762, 775), (620, 261, 761, 773), (932, 760, 713, 931), (228, 756, 752, 233), (228, 227, 757, 756), (323, 225, 754, 765), (232, 230, 753, 755), (225, 231, 751, 754), (1168, 1209, 760, 260), (20, 739, 751, 231), (312, 323, 765, 764), (86, 878, 876, 370), (45, 381, 766, 746), (514, 396, 767, 768), (26, 514, 768, 741), (962, 971, 799, 250), (583, 570, 770, 771), (154, 583, 771, 750), (141, 598, 772, 748), (635, 620, 773, 774), (269, 635, 774, 762), (659, 646, 775, 776), (229, 659, 776, 763), (984, 683, 777, 994), (691, 738, 769, 725), (1130, 1131, 764, 718), (1206, 1210, 759, 712), (710, 757, 755, 708), (697, 744, 752, 705), (693, 740, 738, 691), (722, 767, 743, 696), (725, 769, 741, 694), (1036, 978, 979, 1001), (287, 665, 817, 803), (665, 652, 816, 817), (198, 633, 815, 793), (633, 618, 814, 815), (194, 604, 813, 789), (196, 589, 812, 791), (589, 576, 811, 812), (197, 618, 832, 834), (1220, 1160, 239, 941), (502, 797, 810, 518), (186, 781, 809, 506), (518, 810, 783, 68), (66, 781, 797, 502), (190, 387, 808, 785), (377, 507, 511, 500), (680, 868, 329, 991), (864, 856, 786, 805), (854, 857, 787, 780), (178, 794, 803, 282), (1181, 1211, 801, 263), (1175, 1212, 799, 245), (652, 278, 802, 816), (918, 260, 760, 932), (1160, 1213, 798, 239), (1148, 1214, 800, 257), (618, 197, 792, 814), (576, 195, 790, 811), (1169, 1215, 802, 278), (1278, 1277, 795, 850), (188, 187, 782, 783), (858, 854, 780, 788), (856, 853, 779, 786), (852, 863, 804, 778), (376, 807, 784, 189), (1234, 1243, 796, 184), (387, 184, 796, 808), (604, 190, 785, 813), (1007, 981, 988, 855), (852, 778, 806, 851), (863, 864, 805, 804), (924, 257, 800, 933), (830, 828, 839, 837), (974, 821, 818, 973), (892, 829, 838, 894), (823, 820, 819, 840), (829, 831, 836, 838), (821, 822, 841, 818), (826, 825, 822, 821), (972, 826, 821, 974), (824, 827, 820, 823), (604, 194, 827, 824), (955, 195, 826, 972), (195, 576, 825, 826), (893, 834, 829, 892), (834, 832, 831, 829), (833, 835, 828, 830), (589, 196, 835, 833), (825, 576, 589, 833), (822, 825, 833, 830), (841, 822, 830, 837), (998, 976, 984, 1005), (862, 867, 849, 846), (867, 866, 848, 849), (859, 865, 847, 843), (199, 844, 846, 287), (1217, 1216, 845, 861), (866, 861, 845, 848), (191, 72, 134, 787), (832, 618, 633, 847), (680, 182, 860, 868), (4, 117, 858, 853), (1260, 1278, 850, 8), (117, 5, 854, 858), (52, 4, 853, 856), (1039, 1038, 191, 311), (304, 52, 856, 864), (5, 59, 857, 854), (644, 271, 861, 866), (1152, 1217, 861, 271), (0, 306, 863, 852), (306, 304, 864, 863), (0, 852, 851, 324), (174, 642, 865, 859), (672, 644, 866, 867), (270, 672, 867, 862), (1008, 676, 978, 193), (844, 860, 862, 846), (831, 832, 847, 865), (836, 831, 865, 642), (880, 869, 879, 887), (881, 871, 869, 880), (44, 379, 877, 875), (65, 509, 428, 369), (887, 879, 873, 883), (379, 32, 870, 877), (1228, 1244, 870, 32), (370, 876, 874, 31), (15, 16, 872, 873), (2, 871, 878, 86), (524, 887, 883, 188), (186, 881, 880, 488), (488, 880, 887, 524), (875, 877, 886, 885), (376, 890, 891, 506), (877, 870, 888, 886), (1244, 1245, 888, 870), (876, 890, 884, 874), (873, 872, 882, 883), (871, 881, 891, 878), (885, 190, 604, 824), (875, 885, 824, 823), (44, 875, 823, 840), (915, 893, 892, 914), (914, 892, 894, 916), (268, 902, 911, 801), (261, 896, 910, 761), (761, 910, 909, 714), (494, 907, 908, 555), (267, 903, 907, 494), (266, 901, 906, 459), (262, 897, 905, 423), (423, 905, 904, 362), (1180, 1218, 902, 268), (714, 909, 903, 267), (459, 906, 896, 261), (362, 904, 912, 251), (555, 908, 897, 262), (801, 911, 898, 263), (263, 898, 899, 264), (264, 899, 900, 265), (265, 900, 901, 266), (917, 895, 893, 915), (196, 917, 915, 835), (828, 914, 916, 839), (835, 915, 914, 828), (902, 924, 933, 911), (896, 918, 932, 910), (910, 932, 931, 909), (907, 929, 930, 908), (903, 925, 929, 907), (901, 923, 928, 906), (897, 919, 927, 905), (905, 927, 926, 904), (1218, 1219, 924, 902), (909, 931, 925, 903), (906, 928, 918, 896), (904, 926, 913, 912), (908, 930, 919, 897), (911, 933, 920, 898), (898, 920, 921, 899), (899, 921, 922, 900), (900, 922, 923, 901), (194, 934, 952, 827), (827, 952, 954, 820), (820, 954, 953, 819), (1221, 1220, 941, 962), (239, 798, 951, 941), (956, 935, 950, 970), (758, 711, 949, 950), (967, 946, 947, 968), (963, 942, 946, 967), (961, 940, 945, 966), (957, 936, 944, 965), (965, 944, 943, 964), (969, 949, 942, 963), (966, 945, 935, 956), (964, 943, 948, 975), (968, 947, 936, 957), (971, 951, 937, 958), (958, 937, 938, 959), (959, 938, 939, 960), (960, 939, 940, 961), (247, 960, 961, 248), (246, 959, 960, 247), (245, 958, 959, 246), (799, 971, 958, 245), (553, 968, 957, 244), (360, 964, 975, 1078), (457, 966, 956, 243), (712, 969, 963, 249), (421, 965, 964, 360), (244, 957, 965, 421), (248, 961, 966, 457), (249, 963, 967, 492), (492, 967, 968, 553), (243, 956, 970, 759), (1155, 1221, 962, 250), (934, 955, 972, 952), (952, 972, 974, 954), (954, 974, 973, 953), (941, 951, 971, 962), (950, 949, 969, 970), (996, 993, 985, 322), (1015, 1039, 311, 50), (1005, 984, 994, 997), (997, 994, 993, 996), (855, 988, 976, 998), (995, 990, 977, 999), (329, 193, 1033, 1034), (1001, 979, 980, 1003), (1042, 1007, 855, 1056), (1049, 1036, 1001, 1048), (1046, 1003, 1007, 1042), (983, 1006, 322, 985), (1050, 999, 842, 1057), (1055, 982, 995, 1054), (682, 983, 985, 684), (1051, 998, 1005, 1044), (1053, 996, 322, 1058), (991, 329, 1034, 192), (1044, 1005, 997, 1052), (1052, 997, 996, 1053), (1056, 855, 998, 1051), (1045, 1059, 1022, 1066), (1048, 1001, 1003, 1046), (1054, 995, 999, 1050), (199, 794, 1008, 1010), (844, 199, 1010, 1009), (860, 844, 1009, 868), (329, 1012, 1011, 193), (193, 1011, 1010, 1008), (1010, 1011, 1012, 1009), (1038, 1037, 72, 191), (540, 1027, 1023, 49), (102, 1021, 1019, 103), (347, 1031, 1013, 51), (441, 1029, 1024, 48), (753, 1025, 1026, 706), (230, 1017, 1025, 753), (706, 1026, 1032, 291), (48, 1024, 1017, 230), (476, 1028, 1027, 540), (49, 1023, 1030, 408), (103, 1019, 1014, 104), (408, 1030, 1031, 347), (72, 1037, 1021, 102), (104, 1014, 1029, 441), (1041, 1047, 1067, 1040), (1047, 1045, 1066, 1067), (1043, 1016, 1032, 1058), (1043, 1055, 1028, 1016), (1069, 1070, 1034, 1033), (1070, 1071, 192, 1034), (1072, 1069, 1033, 1036), (1077, 1072, 1036, 1049), (1074, 1073, 1037, 1038), (1075, 1076, 1039, 1015), (1076, 1074, 1038, 1039), (1073, 1077, 1049, 1037), (1006, 982, 1055, 1043), (1006, 1043, 1058, 322), (1002, 1004, 1045, 1047), (1062, 1002, 1047, 1041), (1027, 1054, 1050, 1023), (1021, 1048, 1046, 1019), (1004, 1000, 1059, 1045), (987, 986, 1031, 1030), (1029, 1056, 1051, 1024), (1025, 1052, 1053, 1026), (1017, 1044, 1052, 1025), (1026, 1053, 1058, 1032), (1024, 1051, 1044, 1017), (1028, 1055, 1054, 1027), (1023, 1050, 1057, 1030), (1019, 1046, 1042, 1014), (1057, 842, 987, 1030), (1037, 1049, 1048, 1021), (1014, 1042, 1056, 1029), (1004, 1002, 1061, 1060), (1002, 1062, 1035, 1061), (1000, 1004, 1060, 1063), (1022, 1059, 1064, 1065), (1066, 1022, 1065, 1018), (1040, 1067, 1020, 1068), (1067, 1066, 1018, 1020), (1059, 1000, 1063, 1064), (1065, 1064, 1077, 1073), (1020, 1018, 1074, 1076), (1068, 1020, 1076, 1075), (1018, 1065, 1073, 1074), (1064, 1063, 1072, 1077), (1063, 1060, 1069, 1072), (1061, 1035, 1071, 1070), (1060, 1061, 1070, 1069), (1223, 1222, 1078, 1079), (611, 167, 251, 1081), (643, 611, 1081, 1082), (1224, 1223, 1079, 1080), (175, 643, 1082, 273), (1162, 1224, 1080, 252), (272, 673, 1089, 1086), (912, 913, 1091, 1090), (645, 273, 1087, 1088), (1079, 1078, 1094, 1095), (913, 252, 1085, 1091), (1081, 251, 1084, 1097), (251, 912, 1090, 1084), (673, 645, 1088, 1089), (1080, 1079, 1095, 1096), (252, 1080, 1096, 1085), (948, 234, 1083, 1092), (1082, 1081, 1097, 1098), (975, 948, 1092, 1093), (1078, 975, 1093, 1094), (273, 1082, 1098, 1087), (1084, 1090, 1091, 1085), (1097, 1084, 1085, 1096), (1153, 140, 597, 1146), (1083, 234, 1099, 1100), (1094, 1093, 1092, 1083), (1095, 1094, 1083, 1100), (272, 1101, 681, 183), (1102, 1101, 272, 1086), (1086, 1089, 1088, 1087), (1102, 1086, 1087, 1098), (133, 51, 332, 1106), (127, 7, 1103, 1105), (7, 60, 1104, 1103), (60, 133, 1106, 1104), (992, 681, 1101, 1108), (1108, 1141, 1142, 1109), (51, 1013, 1109, 332), (324, 851, 1133, 1107), (851, 806, 1132, 1133), (1284, 1285, 1131, 1130), (1282, 1284, 1130, 1121), (499, 564, 1129, 1128), (289, 499, 1128, 1119), (328, 464, 1127, 1117), (333, 400, 1126, 1112), (400, 367, 1125, 1126), (336, 337, 1124, 1122), (330, 336, 1122, 1110), (1281, 1120, 1123, 1283), (1285, 1283, 1123, 1131), (289, 1119, 1121, 298), (331, 335, 1118, 1111), (327, 328, 1117, 1116), (326, 327, 1116, 1115), (325, 326, 1115, 1114), (806, 325, 1114, 1132), (337, 334, 1113, 1124), (564, 333, 1112, 1129), (464, 226, 1120, 1127), (367, 330, 1110, 1125), (334, 331, 1111, 1113), (335, 1105, 1139, 1118), (1104, 1106, 1140, 1138), (1031, 986, 992, 1013), (332, 1109, 1142, 1135), (1106, 332, 1135, 1140), (1103, 1104, 1138, 1137), (1108, 1101, 1102, 1141), (1105, 1103, 1137, 1139), (1279, 1286, 1143, 1134), (1287, 1288, 1136, 13), (1288, 1279, 1134, 1136), (46, 380, 1145, 1144), (597, 46, 1144, 1146), (380, 33, 1226, 1145), (234, 1153, 1146, 1099), (160, 596, 1224, 1162), (596, 569, 1223, 1224), (569, 153, 1222, 1223), (195, 955, 1221, 1155), (955, 934, 1220, 1221), (895, 917, 1219, 1218), (197, 895, 1218, 1180), (174, 859, 1217, 1152), (859, 843, 1216, 1217), (198, 793, 1215, 1169), (196, 791, 1214, 1148), (194, 789, 1213, 1160), (149, 790, 1212, 1175), (163, 792, 1211, 1181), (934, 194, 1160, 1220), (702, 749, 1210, 1206), (154, 750, 1209, 1168), (141, 748, 1208, 1150), (748, 701, 1207, 1208), (220, 702, 1206, 1172), (750, 703, 1205, 1209), (168, 627, 1204, 1170), (627, 612, 1203, 1204), (484, 548, 1202, 1199), (482, 546, 1201, 1198), (148, 547, 1200, 1174), (221, 484, 1199, 1165), (219, 482, 1198, 1156), (547, 483, 1197, 1200), (173, 454, 1196, 1147), (159, 452, 1195, 1159), (146, 450, 1194, 1149), (147, 451, 1193, 1171), (161, 453, 1192, 1177), (354, 415, 1191, 1186), (142, 414, 1190, 1157), (155, 416, 1189, 1164), (416, 355, 1188, 1189), (414, 353, 1187, 1190), (917, 196, 1148, 1219), (153, 354, 1186, 1222), (143, 144, 1185, 1161), (144, 145, 1184, 1185), (145, 146, 1149, 1184), (612, 161, 1177, 1203), (166, 165, 1183, 1176), (165, 164, 1182, 1183), (843, 198, 1169, 1216), (164, 163, 1181, 1182), (792, 197, 1180, 1211), (152, 151, 1179, 1173), (151, 150, 1178, 1179), (150, 149, 1175, 1178), (453, 166, 1176, 1192), (790, 195, 1155, 1212), (483, 220, 1172, 1197), (415, 148, 1174, 1191), (703, 221, 1165, 1205), (451, 152, 1173, 1193), (749, 147, 1171, 1210), (789, 143, 1161, 1213), (158, 159, 1159, 1158), (546, 142, 1157, 1201), (157, 158, 1158, 1154), (353, 140, 1153, 1187), (156, 157, 1154, 1151), (450, 141, 1150, 1194), (791, 156, 1151, 1214), (172, 173, 1147, 1163), (548, 155, 1164, 1202), (171, 172, 1163, 1166), (355, 160, 1162, 1188), (170, 171, 1166, 1167), (452, 154, 1168, 1195), (793, 170, 1167, 1215), (454, 168, 1170, 1196), (701, 219, 1156, 1207), (874, 884, 1245, 1244), (31, 874, 1244, 1228), (189, 784, 1243, 1234), (36, 745, 1242, 1227), (745, 698, 1241, 1242), (474, 538, 1240, 1239), (211, 474, 1239, 1235), (98, 439, 1238, 1233), (41, 405, 1237, 1229), (405, 342, 1236, 1237), (698, 211, 1235, 1241), (884, 189, 1234, 1245), (97, 98, 1233, 1232), (96, 97, 1232, 1231), (69, 96, 1231, 1230), (784, 69, 1230, 1243), (439, 36, 1227, 1238), (342, 34, 1226, 1236), (538, 41, 1229, 1240), (34, 1225, 1145, 1226), (1258, 1100, 1250, 1249), (85, 43, 1247, 1249), (43, 14, 1246, 1247), (1257, 1095, 1100, 1258), (371, 1250, 1225, 34), (1146, 1144, 1145, 1225, 1099), (1100, 1099, 1225, 1250), (1247, 1246, 1251, 1259), (1137, 1138, 1279, 1288), (1139, 1137, 1288, 1287), (1138, 1140, 1286, 1279), (735, 297, 1283, 1285), (23, 1281, 1283, 297), (296, 717, 1284, 1282), (717, 735, 1285, 1284), (1107, 1133, 1278, 1260), (1133, 1132, 1277, 1278), (1128, 1129, 1276, 1275), (1119, 1128, 1275, 1280), (1117, 1127, 1274, 1268), (1112, 1126, 1273, 1263), (1126, 1125, 1272, 1273), (1122, 1124, 1271, 1270), (1110, 1122, 1270, 1261), (1119, 1280, 1282, 1121), (1111, 1118, 1269, 1262), (1116, 1117, 1268, 1267), (1115, 1116, 1267, 1266), (1114, 1115, 1266, 1265), (1132, 1114, 1265, 1277), (1124, 1113, 1264, 1271), (1129, 1112, 1263, 1276), (1127, 1120, 1281, 1274), (1125, 1110, 1261, 1272), (1113, 1111, 1262, 1264), (1118, 1139, 1287, 1269), (1143, 1286, 1253, 1252), (1254, 1253, 1286, 1140), (1013, 992, 1108, 1109), (1135, 1289, 1254, 1140), (1289, 1135, 1142, 1255), (1142, 1141, 1290, 1255), (1249, 1247, 1259, 1258), (737, 736, 368, 84), (889, 1290, 1141, 1102), (889, 1248, 1256, 1290), (1248, 1098, 1097, 1256), (1257, 1291, 1096, 1095), (1097, 1096, 1291, 1256), (1254, 1289, 1301, 1295), (1255, 1290, 1302, 1296), (1256, 1291, 1303, 1297), (1257, 1258, 1299, 1298), (1289, 1255, 1296, 1301), (1291, 1257, 1298, 1303), (1258, 1259, 1300, 1299), (1259, 1251, 1292, 1300), (1290, 1256, 1297, 1302), (1252, 1253, 1294, 1293), (1253, 1254, 1295, 1294), (1298, 1299, 1311, 1310), (1299, 1300, 1312, 1311), (1300, 1292, 1304, 1312), (1293, 1294, 1306, 1305), (1301, 1296, 1308, 1313), (1294, 1295, 1307, 1306), (1302, 1297, 1309, 1314), (1295, 1301, 1313, 1307), (1303, 1298, 1310, 1315), (1296, 1302, 1314, 1308), (1297, 1303, 1315, 1309), (1310, 1311, 1323, 1322), (1311, 1312, 1324, 1323), (1312, 1304, 1316, 1324), (1305, 1306, 1318, 1317), (1313, 1308, 1320, 1325), (1306, 1307, 1319, 1318), (1314, 1309, 1321, 1326), (1307, 1313, 1325, 1319), (1315, 1310, 1322, 1327), (1308, 1314, 1326, 1320), (1309, 1315, 1327, 1321), (1323, 1324, 1336, 1335), (1324, 1316, 1328, 1336), (1317, 1318, 1330, 1329), (1325, 1320, 1332, 1337), (1318, 1319, 1331, 1330), (1326, 1321, 1333, 1338), (1319, 1325, 1337, 1331), (1327, 1322, 1334, 1339), (1320, 1326, 1338, 1332), (1321, 1327, 1339, 1333), (1322, 1323, 1335, 1334), (1335, 1336, 1348, 1347), (1336, 1328, 1340, 1348), (1329, 1330, 1342, 1341), (1337, 1332, 1344, 1349), (1330, 1331, 1343, 1342), (1338, 1333, 1345, 1350), (1331, 1337, 1349, 1343), (1339, 1334, 1346, 1351), (1332, 1338, 1350, 1344), (1333, 1339, 1351, 1345), (1334, 1335, 1347, 1346), (1347, 1348, 1360, 1359), (1348, 1340, 1352, 1360), (1341, 1342, 1354, 1353), (1349, 1344, 1356, 1361), (1342, 1343, 1355, 1354), (1350, 1345, 1357, 1362), (1343, 1349, 1361, 1355), (1351, 1346, 1358, 1363), (1344, 1350, 1362, 1356), (1345, 1351, 1363, 1357), (1346, 1347, 1359, 1358), (1360, 1352, 1364, 1372), (1353, 1354, 1366, 1365), (1361, 1356, 1368, 1373), (1354, 1355, 1367, 1366), (1362, 1357, 1369, 1374), (1355, 1361, 1373, 1367), (1363, 1358, 1370, 1375), (1356, 1362, 1374, 1368), (1357, 1363, 1375, 1369), (1358, 1359, 1371, 1370), (1359, 1360, 1372, 1371), (1376, 1382, 1372, 1364), (1382, 1370, 1371, 1372), (1377, 1383, 1382, 1376), (1383, 1375, 1370, 1382), (1378, 1384, 1383, 1377), (1384, 1369, 1375, 1383), (1379, 1385, 1384, 1378), (1385, 1374, 1369, 1384), (1380, 1386, 1385, 1379), (1386, 1368, 1374, 1385), (1381, 1387, 1386, 1380), (1387, 1373, 1368, 1386), (1365, 1366, 1387, 1381), (1366, 1367, 1373, 1387)])
me_cube.materials.append(mat_material)
me_cube.use_remesh_preserve_volume = False
me_cube.use_remesh_preserve_attributes = False
me_cube.use_mirror_vertex_groups = False
me_cube.update()

# ---- objects
ob_cube_006 = bpy.data.objects.new('Cube.006', me_cube_006)
ob_cube_005 = bpy.data.objects.new('Cube.005', me_cube_005)
ob_cube_004 = bpy.data.objects.new('Cube.004', me_cube_004)
ob_cube_003 = bpy.data.objects.new('Cube.003', me_cube_003)
ob_cube_002 = bpy.data.objects.new('Cube.002', me_cube_002)
ob_cube_001 = bpy.data.objects.new('Cube.001', me_cube_001)
ob_cube = bpy.data.objects.new('Cube', me_cube)
ob_lamp = bpy.data.objects.new('Lamp', light_lamp)
ob_camera = bpy.data.objects.new('Camera', cam_camera)

# ---- transforms, parenting, visibility, modifiers, constraints
ob_cube_006.location = (0.0, -2.473, 0.0)
ob_cube_006.lock_rotations_4d = False
ob_cube_006.empty_display_type = 'ARROWS'
ob_cube_006.lineart.crease_threshold = 0.0
_m = ob_cube_006.modifiers.new('Mirror', 'MIRROR')
_m.use_clip = True
ob_cube_005.location = (0.0, -2.473, 0.0)
ob_cube_005.lock_rotations_4d = False
ob_cube_005.empty_display_type = 'ARROWS'
ob_cube_005.lineart.crease_threshold = 0.0
_m = ob_cube_005.modifiers.new('Mirror', 'MIRROR')
_m.use_clip = True
ob_cube_004.location = (0.0, -2.473, 0.0)
ob_cube_004.lock_rotations_4d = False
ob_cube_004.empty_display_type = 'ARROWS'
ob_cube_004.lineart.crease_threshold = 0.0
_m = ob_cube_004.modifiers.new('Mirror', 'MIRROR')
_m.use_clip = True
ob_cube_003.location = (0.0, -2.473, 0.0)
ob_cube_003.lock_rotations_4d = False
ob_cube_003.empty_display_type = 'ARROWS'
ob_cube_003.lineart.crease_threshold = 0.0
_m = ob_cube_003.modifiers.new('Mirror', 'MIRROR')
_m.use_clip = True
ob_cube_002.location = (0.0, -2.473, 0.0)
ob_cube_002.lock_rotations_4d = False
ob_cube_002.empty_display_type = 'ARROWS'
ob_cube_002.lineart.crease_threshold = 0.0
_m = ob_cube_002.modifiers.new('Mirror', 'MIRROR')
_m.use_clip = True
ob_cube_001.location = (0.0, -2.473, 0.0)
ob_cube_001.lock_rotations_4d = False
ob_cube_001.empty_display_type = 'ARROWS'
ob_cube_001.lineart.crease_threshold = 0.0
_m = ob_cube_001.modifiers.new('Mirror', 'MIRROR')
ob_cube.location = (0.0, -2.473, 0.0)
ob_cube.lock_rotations_4d = False
ob_cube.empty_display_type = 'ARROWS'
ob_cube.lineart.crease_threshold = 0.0
_m = ob_cube.modifiers.new('Mirror', 'MIRROR')
_m.use_clip = True
_m = ob_cube.modifiers.new('Subsurf', 'SUBSURF')
_m.uv_smooth = 'PRESERVE_CORNERS'
_m.quality = 2
_m.levels = 3
_m.show_only_control_edges = False
ob_lamp.location = (4.076, 1.005, 5.904)
ob_lamp.rotation_euler = (0.6503, 0.05522, 1.866)
ob_lamp.lock_rotations_4d = False
ob_lamp.empty_display_type = 'ARROWS'
ob_lamp.color = (0.0, 0.0, 0.0, 0.0)
ob_lamp.lineart.crease_threshold = 0.0
ob_camera.location = (7.481, -6.508, 5.344)
ob_camera.rotation_euler = (1.109, 0.0, 0.8149)
ob_camera.lock_rotations_4d = False
ob_camera.empty_display_type = 'ARROWS'
ob_camera.color = (0.0, 0.0, 0.0, 0.0)
ob_camera.display_type = 'WIRE'
ob_camera.lineart.crease_threshold = 0.0

# ---- collection membership
col_collection_1.objects.link(ob_cube_006)
col_collection_1.objects.link(ob_cube_005)
col_collection_1.objects.link(ob_cube_004)
col_collection_1.objects.link(ob_cube_003)
col_collection_1.objects.link(ob_cube_002)
col_collection_1.objects.link(ob_cube_001)
col_collection_1.objects.link(ob_cube)
col_collection_1.objects.link(ob_lamp)
col_collection_1.objects.link(ob_camera)

# ---- scene / render settings (as saved in the file)
scene.camera = ob_camera
scene.frame_start = 1; scene.frame_end = 250; scene.frame_set(1)
scene.render.engine = 'BLENDER_EEVEE_NEXT'
scene.render.resolution_percentage = 50
scene.render.dither_intensity = 0.0
scene.cycles.use_denoising = False
scene.cycles.samples = 128
scene.cycles.sampling_pattern = 'TABULATED_SOBOL'
scene.cycles.use_adaptive_sampling = False
scene.cycles.use_light_tree = False
scene.cycles.blur_glossy = 0.0
scene.cycles.sample_clamp_indirect = 0.0
scene.view_settings.view_transform = 'Standard'
bpy.context.view_layer.update()
